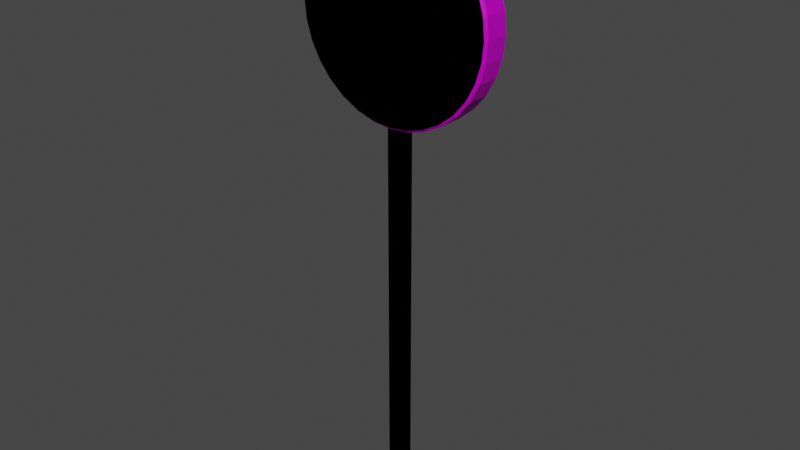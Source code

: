# Source: hand.blend  (saved by Blender 3.2.14; exported with 4.5.12 LTS)
import bpy
from mathutils import Matrix  # noqa: F401  (used for matrix-valued properties, if any)

bpy.ops.wm.read_factory_settings(use_empty=True)
scene = bpy.context.scene
scene.name = 'Scene'

# ---- collections
col_gu = bpy.data.collections.new('gu'); scene.collection.children.link(col_gu)
col_choki = bpy.data.collections.new('choki'); scene.collection.children.link(col_choki)
col_pa = bpy.data.collections.new('pa'); scene.collection.children.link(col_pa)
col_none = bpy.data.collections.new('none'); scene.collection.children.link(col_none)

# ---- images (referenced by path relative to the original .blend; pixels are not part of the script)
import os
ASSET_DIR = os.environ.get("B2B_ASSET_DIR", "")  # directory of the original .blend (textures are referenced by path, not embedded)
HERE = os.path.dirname(os.path.abspath(__file__))  # packed textures are extracted next to this script under _unpacked/

def load_image(name, relpath, width, height, colorspace="sRGB"):
    """Load a texture the original file referenced (path relative to the .blend, or extracted next to this script)."""
    p = next((c for c in (os.path.join(HERE, relpath), os.path.join(ASSET_DIR, relpath)) if relpath and os.path.exists(c)), "")
    if p:
        img = bpy.data.images.load(p, check_existing=True)
        img.name = name
    else:  # same state as the original file: an image datablock whose file is absent (Cycles renders it pink)
        img = bpy.data.images.new(name, width, height)
        img.source = "FILE"
        img.filepath = "//" + (relpath or name)
    img.colorspace_settings.name = colorspace
    return img
img_janken_png = load_image('janken.png', 'textures/janken.png', 1024, 1024, 'sRGB')
img_janken_png_001 = load_image('janken.png.001', 'textures/janken.png', 1024, 1024, 'sRGB')
img_janken_png_002 = load_image('janken.png.002', 'textures/janken.png', 1024, 1024, 'sRGB')
img_janken_png_003 = load_image('janken.png.003', 'textures/janken.png', 1024, 1024, 'sRGB')

# ---- materials (node trees are filled in below, after node groups)
mat_material = bpy.data.materials.new('Material')
mat_material.alpha_threshold = 0.0
mat_material.use_transparent_shadow = False
mat_material.line_color = (0.0, 0.0, 0.0, 1.0)
mat_x = bpy.data.materials.new('マテリアル')
mat_x.use_transparent_shadow = False
mat_001 = bpy.data.materials.new('マテリアル.001')
mat_001.use_transparent_shadow = False
mat_material_001 = bpy.data.materials.new('Material.001')
mat_material_001.alpha_threshold = 0.0
mat_material_001.use_transparent_shadow = False
mat_material_001.line_color = (0.0, 0.0, 0.0, 1.0)
mat_002 = bpy.data.materials.new('マテリアル.002')
mat_002.use_transparent_shadow = False
mat_material_002 = bpy.data.materials.new('Material.002')
mat_material_002.alpha_threshold = 0.0
mat_material_002.use_transparent_shadow = False
mat_material_002.line_color = (0.0, 0.0, 0.0, 1.0)
mat_003 = bpy.data.materials.new('マテリアル.003')
mat_003.use_transparent_shadow = False
mat_material_003 = bpy.data.materials.new('Material.003')
mat_material_003.alpha_threshold = 0.0
mat_material_003.use_transparent_shadow = False
mat_material_003.line_color = (0.0, 0.0, 0.0, 1.0)

# ---- material node trees
mat_material.use_nodes = True; mat_material.node_tree.nodes.clear()
_N = mat_material.node_tree.nodes; _L = mat_material.node_tree.links
n0 = _N.new('ShaderNodeOutputMaterial'); n0.name = 'Material Output'; n0.location = (300, 300)
n1 = _N.new('ShaderNodeBsdfPrincipled'); n1.name = 'Principled BSDF'; n1.location = (10, 300)
n1.distribution = 'GGX'
n1.subsurface_method = 'RANDOM_WALK_SKIN'
n1.inputs[0].default_value = (0.0648, 0.03434, 0.03434, 1.0)
n1.inputs[2].default_value = 0.4
n1.inputs[3].default_value = 1.45
n1.inputs[27].default_value = (0.0, 0.0, 0.0, 1.0)
n1.inputs[28].default_value = 1.0
_L.new(n1.outputs[0], n0.inputs[0])
n0.is_active_output = True
mat_x.use_nodes = True; mat_x.node_tree.nodes.clear()
_N = mat_x.node_tree.nodes; _L = mat_x.node_tree.links
n0 = _N.new('ShaderNodeBsdfPrincipled'); n0.name = 'Principled BSDF'; n0.location = (10, 300)
n0.distribution = 'GGX'
n0.subsurface_method = 'RANDOM_WALK_SKIN'
n0.inputs[3].default_value = 1.45
n0.inputs[27].default_value = (0.0, 0.0, 0.0, 1.0)
n0.inputs[28].default_value = 1.0
n1 = _N.new('ShaderNodeOutputMaterial'); n1.name = 'Material Output'; n1.location = (300, 300)
n2 = _N.new('ShaderNodeTexImage'); n2.name = '画像テクスチャ'; n2.location = (-280, 280)
n2.image = img_janken_png
_L.new(n0.outputs[0], n1.inputs[0])
_L.new(n2.outputs[0], n0.inputs[0])
n1.is_active_output = True
mat_001.use_nodes = True; mat_001.node_tree.nodes.clear()
_N = mat_001.node_tree.nodes; _L = mat_001.node_tree.links
n0 = _N.new('ShaderNodeBsdfPrincipled'); n0.name = 'Principled BSDF'; n0.location = (10, 300)
n0.distribution = 'GGX'
n0.subsurface_method = 'RANDOM_WALK_SKIN'
n0.inputs[3].default_value = 1.45
n0.inputs[27].default_value = (0.0, 0.0, 0.0, 1.0)
n0.inputs[28].default_value = 1.0
n1 = _N.new('ShaderNodeOutputMaterial'); n1.name = 'Material Output'; n1.location = (300, 300)
n2 = _N.new('ShaderNodeTexImage'); n2.name = '画像テクスチャ'; n2.location = (-280, 280)
n2.image = img_janken_png_001
_L.new(n0.outputs[0], n1.inputs[0])
_L.new(n2.outputs[0], n0.inputs[0])
n1.is_active_output = True
mat_material_001.use_nodes = True; mat_material_001.node_tree.nodes.clear()
_N = mat_material_001.node_tree.nodes; _L = mat_material_001.node_tree.links
n0 = _N.new('ShaderNodeOutputMaterial'); n0.name = 'Material Output'; n0.location = (300, 300)
n1 = _N.new('ShaderNodeBsdfPrincipled'); n1.name = 'Principled BSDF'; n1.location = (10, 300)
n1.distribution = 'GGX'
n1.subsurface_method = 'RANDOM_WALK_SKIN'
n1.inputs[0].default_value = (0.0648, 0.03434, 0.03434, 1.0)
n1.inputs[2].default_value = 0.4
n1.inputs[3].default_value = 1.45
n1.inputs[27].default_value = (0.0, 0.0, 0.0, 1.0)
n1.inputs[28].default_value = 1.0
_L.new(n1.outputs[0], n0.inputs[0])
n0.is_active_output = True
mat_002.use_nodes = True; mat_002.node_tree.nodes.clear()
_N = mat_002.node_tree.nodes; _L = mat_002.node_tree.links
n0 = _N.new('ShaderNodeBsdfPrincipled'); n0.name = 'Principled BSDF'; n0.location = (10, 300)
n0.distribution = 'GGX'
n0.subsurface_method = 'RANDOM_WALK_SKIN'
n0.inputs[3].default_value = 1.45
n0.inputs[27].default_value = (0.0, 0.0, 0.0, 1.0)
n0.inputs[28].default_value = 1.0
n1 = _N.new('ShaderNodeOutputMaterial'); n1.name = 'Material Output'; n1.location = (300, 300)
n2 = _N.new('ShaderNodeTexImage'); n2.name = '画像テクスチャ'; n2.location = (-280, 280)
n2.image = img_janken_png_002
_L.new(n0.outputs[0], n1.inputs[0])
_L.new(n2.outputs[0], n0.inputs[0])
n1.is_active_output = True
mat_material_002.use_nodes = True; mat_material_002.node_tree.nodes.clear()
_N = mat_material_002.node_tree.nodes; _L = mat_material_002.node_tree.links
n0 = _N.new('ShaderNodeOutputMaterial'); n0.name = 'Material Output'; n0.location = (300, 300)
n1 = _N.new('ShaderNodeBsdfPrincipled'); n1.name = 'Principled BSDF'; n1.location = (10, 300)
n1.distribution = 'GGX'
n1.subsurface_method = 'RANDOM_WALK_SKIN'
n1.inputs[0].default_value = (0.0648, 0.03434, 0.03434, 1.0)
n1.inputs[2].default_value = 0.4
n1.inputs[3].default_value = 1.45
n1.inputs[27].default_value = (0.0, 0.0, 0.0, 1.0)
n1.inputs[28].default_value = 1.0
_L.new(n1.outputs[0], n0.inputs[0])
n0.is_active_output = True
mat_003.use_nodes = True; mat_003.node_tree.nodes.clear()
_N = mat_003.node_tree.nodes; _L = mat_003.node_tree.links
n0 = _N.new('ShaderNodeBsdfPrincipled'); n0.name = 'Principled BSDF'; n0.location = (10, 300)
n0.distribution = 'GGX'
n0.subsurface_method = 'RANDOM_WALK_SKIN'
n0.inputs[3].default_value = 1.45
n0.inputs[27].default_value = (0.0, 0.0, 0.0, 1.0)
n0.inputs[28].default_value = 1.0
n1 = _N.new('ShaderNodeOutputMaterial'); n1.name = 'Material Output'; n1.location = (300, 300)
n2 = _N.new('ShaderNodeTexImage'); n2.name = '画像テクスチャ'; n2.location = (-280, 280)
n2.image = img_janken_png_003
_L.new(n0.outputs[0], n1.inputs[0])
_L.new(n2.outputs[0], n0.inputs[0])
n1.is_active_output = True
mat_material_003.use_nodes = True; mat_material_003.node_tree.nodes.clear()
_N = mat_material_003.node_tree.nodes; _L = mat_material_003.node_tree.links
n0 = _N.new('ShaderNodeOutputMaterial'); n0.name = 'Material Output'; n0.location = (300, 300)
n1 = _N.new('ShaderNodeBsdfPrincipled'); n1.name = 'Principled BSDF'; n1.location = (10, 300)
n1.distribution = 'GGX'
n1.subsurface_method = 'RANDOM_WALK_SKIN'
n1.inputs[0].default_value = (0.0648, 0.03434, 0.03434, 1.0)
n1.inputs[2].default_value = 0.4
n1.inputs[3].default_value = 1.45
n1.inputs[27].default_value = (0.0, 0.0, 0.0, 1.0)
n1.inputs[28].default_value = 1.0
_L.new(n1.outputs[0], n0.inputs[0])
n0.is_active_output = True

# ---- world
world_world = bpy.data.worlds.new('World'); scene.world = world_world
world_world.use_nodes = True; world_world.node_tree.nodes.clear()
_N = world_world.node_tree.nodes; _L = world_world.node_tree.links
n0 = _N.new('ShaderNodeOutputWorld'); n0.name = 'World Output'; n0.location = (300, 300)
n1 = _N.new('ShaderNodeBackground'); n1.name = 'Background'; n1.location = (10, 300)
n1.inputs[0].default_value = (0.05088, 0.05088, 0.05088, 1.0)
_L.new(n1.outputs[0], n0.inputs[0])
n0.is_active_output = True
world_world.color = (0.05088, 0.05088, 0.05088)
world_world.use_sun_shadow = False
world_world.sun_shadow_jitter_overblur = 0.0

# ---- meshes
me_cube = bpy.data.meshes.new('Cube')
me_cube.from_pydata([(1.0, 1.0, 1.0), (1.0, 1.0, -1.0), (1.0, -1.0, 1.0), (1.0, -1.0, -1.0), (-1.0, 1.0, 1.0), (-1.0, 1.0, -1.0), (-1.0, -1.0, 1.0), (-1.0, -1.0, -1.0)], [], [(0, 4, 6, 2), (3, 2, 6, 7), (7, 6, 4, 5), (5, 1, 3, 7), (1, 0, 2, 3), (5, 4, 0, 1)])
_uv = me_cube.uv_layers.new(name='UVMap')
_uv.uv.foreach_set('vector', [0.625, 0.5, 0.875, 0.5, 0.875, 0.75, 0.625, 0.75, 0.375, 0.75, 0.625, 0.75, 0.625, 1.0, 0.375, 1.0, 0.375, 0.0, 0.625, 0.0, 0.625, 0.25, 0.375, 0.25, 0.125, 0.5, 0.375, 0.5, 0.375, 0.75, 0.125, 0.75, 0.375, 0.5, 0.625, 0.5, 0.625, 0.75, 0.375, 0.75, 0.375, 0.25, 0.625, 0.25, 0.625, 0.5, 0.375, 0.5])
me_cube.materials.append(mat_material)
me_cube.use_mirror_vertex_groups = False
me_cube.update()
me_x = bpy.data.meshes.new('円柱')
me_x.from_pydata([(-3.189e-08, 0.3229, 3.206), (-1.422e-09, 0.2674, 3.261), (-3.138e-08, -0.3229, 3.206), (-1.422e-09, -0.2674, 3.261), (0.4272, 0.3229, 3.164), (0.4381, 0.2674, 3.218), (0.4272, -0.3229, 3.164), (0.4381, -0.2674, 3.218), (0.838, 0.3229, 3.039), (0.8593, 0.2674, 3.09), (0.838, -0.3229, 3.039), (0.8593, -0.2674, 3.09), (1.217, 0.3229, 2.837), (1.248, 0.2674, 2.883), (1.217, -0.3229, 2.837), (1.248, -0.2674, 2.883), (1.548, 0.3229, 2.564), (1.588, 0.2674, 2.604), (1.548, -0.3229, 2.564), (1.588, -0.2674, 2.604), (1.821, 0.3229, 2.232), (1.867, 0.2674, 2.263), (1.821, -0.3229, 2.232), (1.867, -0.2674, 2.263), (2.023, 0.3229, 1.854), (2.075, 0.2674, 1.875), (2.023, -0.3229, 1.854), (2.075, -0.2674, 1.875), (2.148, 0.3229, 1.443), (2.202, 0.2674, 1.454), (2.148, -0.3229, 1.443), (2.202, -0.2674, 1.454), (2.19, 0.3229, 1.016), (2.246, 0.2674, 1.016), (2.19, -0.3229, 1.016), (2.246, -0.2674, 1.016), (2.148, 0.3229, 0.5887), (2.202, 0.2674, 0.5778), (2.148, -0.3229, 0.5887), (2.202, -0.2674, 0.5778), (2.023, 0.3229, 0.1779), (2.075, 0.2674, 0.1566), (2.023, -0.3229, 0.1779), (2.075, -0.2674, 0.1566), (1.821, 0.3229, -0.2007), (1.867, 0.2674, -0.2316), (1.821, -0.3229, -0.2007), (1.867, -0.2674, -0.2316), (1.548, 0.3229, -0.5325), (1.588, 0.2674, -0.5719), (1.548, -0.3229, -0.5325), (1.588, -0.2674, -0.5719), (1.217, 0.3229, -0.8048), (1.248, 0.2674, -0.8512), (1.217, -0.3229, -0.8048), (1.248, -0.2674, -0.8512), (0.838, 0.3229, -1.007), (0.8593, 0.2674, -1.059), (0.838, -0.3229, -1.007), (0.8593, -0.2674, -1.059), (0.4272, 0.3229, -1.132), (0.4381, 0.2674, -1.186), (0.4272, -0.3229, -1.132), (0.4381, -0.2674, -1.186), (1.453e-07, 0.3229, -1.174), (-1.977e-07, 0.2674, -1.23), (1.447e-07, -0.3229, -1.174), (-1.977e-07, -0.2674, -1.23), (-0.4272, 0.3229, -1.132), (-0.4381, 0.2674, -1.186), (-0.4272, -0.3229, -1.132), (-0.4381, -0.2674, -1.186), (-0.838, 0.3229, -1.007), (-0.8593, 0.2674, -1.059), (-0.838, -0.3229, -1.007), (-0.8593, -0.2674, -1.059), (-1.217, 0.3229, -0.8048), (-1.248, 0.2674, -0.8512), (-1.217, -0.3229, -0.8048), (-1.248, -0.2674, -0.8512), (-1.548, 0.3229, -0.5325), (-1.588, 0.2674, -0.5719), (-1.548, -0.3229, -0.5325), (-1.588, -0.2674, -0.5719), (-1.821, 0.3229, -0.2007), (-1.867, 0.2674, -0.2316), (-1.821, -0.3229, -0.2007), (-1.867, -0.2674, -0.2316), (-2.023, 0.3229, 0.1779), (-2.075, 0.2674, 0.1566), (-2.023, -0.3229, 0.1779), (-2.075, -0.2674, 0.1566), (-2.148, 0.3229, 0.5887), (-2.202, 0.2674, 0.5778), (-2.148, -0.3229, 0.5887), (-2.202, -0.2674, 0.5778), (-2.19, 0.3229, 1.016), (-2.246, 0.2674, 1.016), (-2.19, -0.3229, 1.016), (-2.246, -0.2674, 1.016), (-2.148, 0.3229, 1.443), (-2.202, 0.2674, 1.454), (-2.148, -0.3229, 1.443), (-2.202, -0.2674, 1.454), (-2.023, 0.3229, 1.854), (-2.075, 0.2674, 1.875), (-2.023, -0.3229, 1.854), (-2.075, -0.2674, 1.875), (-1.821, 0.3229, 2.232), (-1.867, 0.2674, 2.263), (-1.821, -0.3229, 2.232), (-1.867, -0.2674, 2.263), (-1.548, 0.3229, 2.564), (-1.588, 0.2674, 2.604), (-1.548, -0.3229, 2.564), (-1.588, -0.2674, 2.604), (-1.217, 0.3229, 2.837), (-1.248, 0.2674, 2.883), (-1.217, -0.3229, 2.837), (-1.248, -0.2674, 2.883), (-0.838, 0.3229, 3.039), (-0.8593, 0.2674, 3.09), (-0.838, -0.3229, 3.039), (-0.8593, -0.2674, 3.09), (-0.4272, 0.3229, 3.164), (-0.4381, 0.2674, 3.218), (-0.4272, -0.3229, 3.164), (-0.4381, -0.2674, 3.218)], [], [(125, 127, 3, 1), (9, 11, 15, 13), (13, 15, 19, 17), (17, 19, 23, 21), (21, 23, 27, 25), (25, 27, 31, 29), (29, 31, 35, 33), (33, 35, 39, 37), (37, 39, 43, 41), (41, 43, 47, 45), (45, 47, 51, 49), (49, 51, 55, 53), (53, 55, 59, 57), (57, 59, 63, 61), (61, 63, 67, 65), (65, 67, 71, 69), (69, 71, 75, 73), (73, 75, 79, 77), (77, 79, 83, 81), (81, 83, 87, 85), (85, 87, 91, 89), (89, 91, 95, 93), (93, 95, 99, 97), (97, 99, 103, 101), (101, 103, 107, 105), (105, 107, 111, 109), (109, 111, 115, 113), (113, 115, 119, 117), (117, 119, 123, 121), (121, 123, 127, 125), (5, 7, 11, 9), (6, 2, 126, 122, 118, 114, 110, 106, 102, 98, 94, 90, 86, 82, 78, 74, 70, 66, 62, 58, 54, 50, 46, 42, 38, 34, 30, 26, 22, 18, 14, 10), (1, 3, 7, 5), (1, 5, 4, 0), (7, 3, 2, 6), (5, 9, 8, 4), (11, 7, 6, 10), (9, 13, 12, 8), (15, 11, 10, 14), (13, 17, 16, 12), (19, 15, 14, 18), (17, 21, 20, 16), (23, 19, 18, 22), (21, 25, 24, 20), (27, 23, 22, 26), (25, 29, 28, 24), (31, 27, 26, 30), (29, 33, 32, 28), (35, 31, 30, 34), (33, 37, 36, 32), (39, 35, 34, 38), (37, 41, 40, 36), (43, 39, 38, 42), (41, 45, 44, 40), (47, 43, 42, 46), (45, 49, 48, 44), (51, 47, 46, 50), (49, 53, 52, 48), (55, 51, 50, 54), (53, 57, 56, 52), (59, 55, 54, 58), (57, 61, 60, 56), (63, 59, 58, 62), (61, 65, 64, 60), (67, 63, 62, 66), (65, 69, 68, 64), (71, 67, 66, 70), (69, 73, 72, 68), (75, 71, 70, 74), (73, 77, 76, 72), (79, 75, 74, 78), (77, 81, 80, 76), (83, 79, 78, 82), (81, 85, 84, 80), (87, 83, 82, 86), (85, 89, 88, 84), (91, 87, 86, 90), (89, 93, 92, 88), (95, 91, 90, 94), (93, 97, 96, 92), (99, 95, 94, 98), (97, 101, 100, 96), (103, 99, 98, 102), (101, 105, 104, 100), (107, 103, 102, 106), (105, 109, 108, 104), (111, 107, 106, 110), (109, 113, 112, 108), (115, 111, 110, 114), (113, 117, 116, 112), (119, 115, 114, 118), (117, 121, 120, 116), (123, 119, 118, 122), (121, 125, 124, 120), (127, 123, 122, 126), (125, 1, 0, 124), (3, 127, 126, 2), (0, 4, 8, 12, 16, 20, 24, 28, 32, 36, 40, 44, 48, 52, 56, 60, 64, 68, 72, 76, 80, 84, 88, 92, 96, 100, 104, 108, 112, 116, 120, 124)])
_uv = me_x.uv_layers.new(name='UVマップ')
_uv.uv.foreach_set('vector', [0.5138, 0.5124, 0.5138, 0.5801, 0.5087, 0.5801, 0.5087, 0.5124, 0.6621, 0.5124, 0.6621, 0.5801, 0.657, 0.5801, 0.657, 0.5124, 0.657, 0.5124, 0.657, 0.5801, 0.6518, 0.5801, 0.6518, 0.5124, 0.6518, 0.5124, 0.6518, 0.5801, 0.6467, 0.5801, 0.6467, 0.5124, 0.6467, 0.5124, 0.6467, 0.5801, 0.6416, 0.5801, 0.6416, 0.5124, 0.6416, 0.5124, 0.6416, 0.5801, 0.6365, 0.5801, 0.6365, 0.5124, 0.6365, 0.5124, 0.6365, 0.5801, 0.6314, 0.5801, 0.6314, 0.5124, 0.6314, 0.5124, 0.6314, 0.5801, 0.6263, 0.5801, 0.6263, 0.5124, 0.6263, 0.5124, 0.6263, 0.5801, 0.6212, 0.5801, 0.6212, 0.5124, 0.6212, 0.5124, 0.6212, 0.5801, 0.6161, 0.5801, 0.6161, 0.5124, 0.6161, 0.5124, 0.6161, 0.5801, 0.6109, 0.5801, 0.6109, 0.5124, 0.6109, 0.5124, 0.6109, 0.5801, 0.6058, 0.5801, 0.6058, 0.5124, 0.6058, 0.5124, 0.6058, 0.5801, 0.6007, 0.5801, 0.6007, 0.5124, 0.6007, 0.5124, 0.6007, 0.5801, 0.5956, 0.5801, 0.5956, 0.5124, 0.5956, 0.5124, 0.5956, 0.5801, 0.5905, 0.5801, 0.5905, 0.5124, 0.5905, 0.5124, 0.5905, 0.5801, 0.5854, 0.5801, 0.5854, 0.5124, 0.5854, 0.5124, 0.5854, 0.5801, 0.5803, 0.5801, 0.5803, 0.5124, 0.5803, 0.5124, 0.5803, 0.5801, 0.5752, 0.5801, 0.5752, 0.5124, 0.5752, 0.5124, 0.5752, 0.5801, 0.5701, 0.5801, 0.5701, 0.5124, 0.5701, 0.5124, 0.5701, 0.5801, 0.5649, 0.5801, 0.5649, 0.5124, 0.5649, 0.5124, 0.5649, 0.5801, 0.5598, 0.5801, 0.5598, 0.5124, 0.5598, 0.5124, 0.5598, 0.5801, 0.5547, 0.5801, 0.5547, 0.5124, 0.5547, 0.5124, 0.5547, 0.5801, 0.5496, 0.5801, 0.5496, 0.5124, 0.5496, 0.5124, 0.5496, 0.5801, 0.5445, 0.5801, 0.5445, 0.5124, 0.5445, 0.5124, 0.5445, 0.5801, 0.5394, 0.5801, 0.5394, 0.5124, 0.5394, 0.5124, 0.5394, 0.5801, 0.5343, 0.5801, 0.5343, 0.5124, 0.5343, 0.5124, 0.5343, 0.5801, 0.5292, 0.5801, 0.5292, 0.5124, 0.5292, 0.5124, 0.5292, 0.5801, 0.5241, 0.5801, 0.5241, 0.5124, 0.5241, 0.5124, 0.5241, 0.5801, 0.5189, 0.5801, 0.5189, 0.5124, 0.5189, 0.5124, 0.5189, 0.5801, 0.5138, 0.5801, 0.5138, 0.5124, 0.6672, 0.5124, 0.6672, 0.5801, 0.6621, 0.5801, 0.6621, 0.5124, 0.7686, 0.9355, 0.7361, 0.9387, 0.7035, 0.9355, 0.6723, 0.926, 0.6435, 0.9106, 0.6182, 0.8899, 0.5975, 0.8646, 0.5821, 0.8358, 0.5726, 0.8045, 0.5694, 0.772, 0.5726, 0.7395, 0.5821, 0.7083, 0.5975, 0.6795, 0.6182, 0.6542, 0.6435, 0.6335, 0.6723, 0.6181, 0.7035, 0.6086, 0.7361, 0.6054, 0.7686, 0.6086, 0.7998, 0.6181, 0.8286, 0.6335, 0.8539, 0.6542, 0.8746, 0.6795, 0.89, 0.7083, 0.8995, 0.7395, 0.9027, 0.772, 0.8995, 0.8045, 0.89, 0.8358, 0.8746, 0.8646, 0.8539, 0.8899, 0.8286, 0.9106, 0.7998, 0.926, 0.6723, 0.5124, 0.6723, 0.5801, 0.6672, 0.5801, 0.6672, 0.5124, 0.6723, 0.5124, 0.6672, 0.5124, 0.6672, 0.5053, 0.6722, 0.5053, 0.6672, 0.5801, 0.6723, 0.5801, 0.6722, 0.5871, 0.6672, 0.5871, 0.6672, 0.5124, 0.6621, 0.5124, 0.6621, 0.5053, 0.6671, 0.5053, 0.6621, 0.5801, 0.6672, 0.5801, 0.6671, 0.5871, 0.6621, 0.5871, 0.6621, 0.5124, 0.657, 0.5124, 0.657, 0.5053, 0.662, 0.5053, 0.657, 0.5801, 0.6621, 0.5801, 0.662, 0.5871, 0.657, 0.5871, 0.657, 0.5124, 0.6518, 0.5124, 0.6519, 0.5053, 0.6569, 0.5053, 0.6518, 0.5801, 0.657, 0.5801, 0.6569, 0.5871, 0.6519, 0.5871, 0.6518, 0.5124, 0.6467, 0.5124, 0.6468, 0.5053, 0.6518, 0.5053, 0.6467, 0.5801, 0.6518, 0.5801, 0.6518, 0.5871, 0.6468, 0.5871, 0.6467, 0.5124, 0.6416, 0.5124, 0.6417, 0.5053, 0.6467, 0.5053, 0.6416, 0.5801, 0.6467, 0.5801, 0.6467, 0.5871, 0.6417, 0.5871, 0.6416, 0.5124, 0.6365, 0.5124, 0.6366, 0.5053, 0.6416, 0.5053, 0.6365, 0.5801, 0.6416, 0.5801, 0.6416, 0.5871, 0.6366, 0.5871, 0.6365, 0.5124, 0.6314, 0.5124, 0.6315, 0.5053, 0.6364, 0.5053, 0.6314, 0.5801, 0.6365, 0.5801, 0.6364, 0.5871, 0.6315, 0.5871, 0.6314, 0.5124, 0.6263, 0.5124, 0.6263, 0.5053, 0.6313, 0.5053, 0.6263, 0.5801, 0.6314, 0.5801, 0.6313, 0.5871, 0.6263, 0.5871, 0.6263, 0.5124, 0.6212, 0.5124, 0.6212, 0.5053, 0.6262, 0.5053, 0.6212, 0.5801, 0.6263, 0.5801, 0.6262, 0.5871, 0.6212, 0.5871, 0.6212, 0.5124, 0.6161, 0.5124, 0.6161, 0.5053, 0.6211, 0.5053, 0.6161, 0.5801, 0.6212, 0.5801, 0.6211, 0.5871, 0.6161, 0.5871, 0.6161, 0.5124, 0.6109, 0.5124, 0.611, 0.5053, 0.616, 0.5053, 0.6109, 0.5801, 0.6161, 0.5801, 0.616, 0.5871, 0.611, 0.5871, 0.6109, 0.5124, 0.6058, 0.5124, 0.6059, 0.5053, 0.6109, 0.5053, 0.6058, 0.5801, 0.6109, 0.5801, 0.6109, 0.5871, 0.6059, 0.5871, 0.6058, 0.5124, 0.6007, 0.5124, 0.6008, 0.5053, 0.6058, 0.5053, 0.6007, 0.5801, 0.6058, 0.5801, 0.6058, 0.5871, 0.6008, 0.5871, 0.6007, 0.5124, 0.5956, 0.5124, 0.5957, 0.5053, 0.6007, 0.5053, 0.5956, 0.5801, 0.6007, 0.5801, 0.6007, 0.5871, 0.5957, 0.5871, 0.5956, 0.5124, 0.5905, 0.5124, 0.5906, 0.5053, 0.5956, 0.5053, 0.5905, 0.5801, 0.5956, 0.5801, 0.5956, 0.5871, 0.5906, 0.5871, 0.5905, 0.5124, 0.5854, 0.5124, 0.5855, 0.5053, 0.5904, 0.5053, 0.5854, 0.5801, 0.5905, 0.5801, 0.5904, 0.5871, 0.5855, 0.5871, 0.5854, 0.5124, 0.5803, 0.5124, 0.5803, 0.5053, 0.5853, 0.5053, 0.5803, 0.5801, 0.5854, 0.5801, 0.5853, 0.5871, 0.5803, 0.5871, 0.5803, 0.5124, 0.5752, 0.5124, 0.5752, 0.5053, 0.5802, 0.5053, 0.5752, 0.5801, 0.5803, 0.5801, 0.5802, 0.5871, 0.5752, 0.5871, 0.5752, 0.5124, 0.5701, 0.5124, 0.5701, 0.5053, 0.5751, 0.5053, 0.5701, 0.5801, 0.5752, 0.5801, 0.5751, 0.5871, 0.5701, 0.5871, 0.5701, 0.5124, 0.5649, 0.5124, 0.565, 0.5053, 0.57, 0.5053, 0.5649, 0.5801, 0.5701, 0.5801, 0.57, 0.5871, 0.565, 0.5871, 0.5649, 0.5124, 0.5598, 0.5124, 0.5599, 0.5053, 0.5649, 0.5053, 0.5598, 0.5801, 0.5649, 0.5801, 0.5649, 0.5871, 0.5599, 0.5871, 0.5598, 0.5124, 0.5547, 0.5124, 0.5548, 0.5053, 0.5598, 0.5053, 0.5547, 0.5801, 0.5598, 0.5801, 0.5598, 0.5871, 0.5548, 0.5871, 0.5547, 0.5124, 0.5496, 0.5124, 0.5497, 0.5053, 0.5547, 0.5053, 0.5496, 0.5801, 0.5547, 0.5801, 0.5547, 0.5871, 0.5497, 0.5871, 0.5496, 0.5124, 0.5445, 0.5124, 0.5446, 0.5053, 0.5495, 0.5053, 0.5445, 0.5801, 0.5496, 0.5801, 0.5495, 0.5871, 0.5446, 0.5871, 0.5445, 0.5124, 0.5394, 0.5124, 0.5395, 0.5053, 0.5444, 0.5053, 0.5394, 0.5801, 0.5445, 0.5801, 0.5444, 0.5871, 0.5395, 0.5871, 0.5394, 0.5124, 0.5343, 0.5124, 0.5343, 0.5053, 0.5393, 0.5053, 0.5343, 0.5801, 0.5394, 0.5801, 0.5393, 0.5871, 0.5343, 0.5871, 0.5343, 0.5124, 0.5292, 0.5124, 0.5292, 0.5053, 0.5342, 0.5053, 0.5292, 0.5801, 0.5343, 0.5801, 0.5342, 0.5871, 0.5292, 0.5871, 0.5292, 0.5124, 0.5241, 0.5124, 0.5241, 0.5053, 0.5291, 0.5053, 0.5241, 0.5801, 0.5292, 0.5801, 0.5291, 0.5871, 0.5241, 0.5871, 0.5241, 0.5124, 0.5189, 0.5124, 0.519, 0.5053, 0.524, 0.5053, 0.5189, 0.5801, 0.5241, 0.5801, 0.524, 0.5871, 0.519, 0.5871, 0.5189, 0.5124, 0.5138, 0.5124, 0.5139, 0.5053, 0.5189, 0.5053, 0.5138, 0.5801, 0.5189, 0.5801, 0.5189, 0.5871, 0.5139, 0.5871, 0.5138, 0.5124, 0.5087, 0.5124, 0.5088, 0.5053, 0.5138, 0.5053, 0.5087, 0.5801, 0.5138, 0.5801, 0.5138, 0.5871, 0.5088, 0.5871, 0.7352, 0.9395, 0.7677, 0.9363, 0.799, 0.9268, 0.8278, 0.9114, 0.853, 0.8907, 0.8738, 0.8654, 0.8892, 0.8366, 0.8986, 0.8054, 0.9018, 0.7729, 0.8986, 0.7403, 0.8892, 0.7091, 0.8738, 0.6803, 0.853, 0.655, 0.8278, 0.6343, 0.799, 0.6189, 0.7677, 0.6094, 0.7352, 0.6062, 0.7027, 0.6094, 0.6714, 0.6189, 0.6426, 0.6343, 0.6174, 0.655, 0.5966, 0.6803, 0.5812, 0.7091, 0.5718, 0.7403, 0.5686, 0.7729, 0.5718, 0.8054, 0.5812, 0.8366, 0.5966, 0.8654, 0.6174, 0.8907, 0.6426, 0.9114, 0.6714, 0.9268, 0.7027, 0.9363])
me_x.materials.append(mat_x)
me_x.update()
me_001 = bpy.data.meshes.new('円柱.001')
me_001.from_pydata([(-3.189e-08, 0.3229, 3.206), (-1.422e-09, 0.2674, 3.261), (-3.138e-08, -0.3229, 3.206), (-1.422e-09, -0.2674, 3.261), (0.4272, 0.3229, 3.164), (0.4381, 0.2674, 3.218), (0.4272, -0.3229, 3.164), (0.4381, -0.2674, 3.218), (0.838, 0.3229, 3.039), (0.8593, 0.2674, 3.09), (0.838, -0.3229, 3.039), (0.8593, -0.2674, 3.09), (1.217, 0.3229, 2.837), (1.248, 0.2674, 2.883), (1.217, -0.3229, 2.837), (1.248, -0.2674, 2.883), (1.548, 0.3229, 2.564), (1.588, 0.2674, 2.604), (1.548, -0.3229, 2.564), (1.588, -0.2674, 2.604), (1.821, 0.3229, 2.232), (1.867, 0.2674, 2.263), (1.821, -0.3229, 2.232), (1.867, -0.2674, 2.263), (2.023, 0.3229, 1.854), (2.075, 0.2674, 1.875), (2.023, -0.3229, 1.854), (2.075, -0.2674, 1.875), (2.148, 0.3229, 1.443), (2.202, 0.2674, 1.454), (2.148, -0.3229, 1.443), (2.202, -0.2674, 1.454), (2.19, 0.3229, 1.016), (2.246, 0.2674, 1.016), (2.19, -0.3229, 1.016), (2.246, -0.2674, 1.016), (2.148, 0.3229, 0.5887), (2.202, 0.2674, 0.5778), (2.148, -0.3229, 0.5887), (2.202, -0.2674, 0.5778), (2.023, 0.3229, 0.1779), (2.075, 0.2674, 0.1566), (2.023, -0.3229, 0.1779), (2.075, -0.2674, 0.1566), (1.821, 0.3229, -0.2007), (1.867, 0.2674, -0.2316), (1.821, -0.3229, -0.2007), (1.867, -0.2674, -0.2316), (1.548, 0.3229, -0.5325), (1.588, 0.2674, -0.5719), (1.548, -0.3229, -0.5325), (1.588, -0.2674, -0.5719), (1.217, 0.3229, -0.8048), (1.248, 0.2674, -0.8512), (1.217, -0.3229, -0.8048), (1.248, -0.2674, -0.8512), (0.838, 0.3229, -1.007), (0.8593, 0.2674, -1.059), (0.838, -0.3229, -1.007), (0.8593, -0.2674, -1.059), (0.4272, 0.3229, -1.132), (0.4381, 0.2674, -1.186), (0.4272, -0.3229, -1.132), (0.4381, -0.2674, -1.186), (1.453e-07, 0.3229, -1.174), (-1.977e-07, 0.2674, -1.23), (1.447e-07, -0.3229, -1.174), (-1.977e-07, -0.2674, -1.23), (-0.4272, 0.3229, -1.132), (-0.4381, 0.2674, -1.186), (-0.4272, -0.3229, -1.132), (-0.4381, -0.2674, -1.186), (-0.838, 0.3229, -1.007), (-0.8593, 0.2674, -1.059), (-0.838, -0.3229, -1.007), (-0.8593, -0.2674, -1.059), (-1.217, 0.3229, -0.8048), (-1.248, 0.2674, -0.8512), (-1.217, -0.3229, -0.8048), (-1.248, -0.2674, -0.8512), (-1.548, 0.3229, -0.5325), (-1.588, 0.2674, -0.5719), (-1.548, -0.3229, -0.5325), (-1.588, -0.2674, -0.5719), (-1.821, 0.3229, -0.2007), (-1.867, 0.2674, -0.2316), (-1.821, -0.3229, -0.2007), (-1.867, -0.2674, -0.2316), (-2.023, 0.3229, 0.1779), (-2.075, 0.2674, 0.1566), (-2.023, -0.3229, 0.1779), (-2.075, -0.2674, 0.1566), (-2.148, 0.3229, 0.5887), (-2.202, 0.2674, 0.5778), (-2.148, -0.3229, 0.5887), (-2.202, -0.2674, 0.5778), (-2.19, 0.3229, 1.016), (-2.246, 0.2674, 1.016), (-2.19, -0.3229, 1.016), (-2.246, -0.2674, 1.016), (-2.148, 0.3229, 1.443), (-2.202, 0.2674, 1.454), (-2.148, -0.3229, 1.443), (-2.202, -0.2674, 1.454), (-2.023, 0.3229, 1.854), (-2.075, 0.2674, 1.875), (-2.023, -0.3229, 1.854), (-2.075, -0.2674, 1.875), (-1.821, 0.3229, 2.232), (-1.867, 0.2674, 2.263), (-1.821, -0.3229, 2.232), (-1.867, -0.2674, 2.263), (-1.548, 0.3229, 2.564), (-1.588, 0.2674, 2.604), (-1.548, -0.3229, 2.564), (-1.588, -0.2674, 2.604), (-1.217, 0.3229, 2.837), (-1.248, 0.2674, 2.883), (-1.217, -0.3229, 2.837), (-1.248, -0.2674, 2.883), (-0.838, 0.3229, 3.039), (-0.8593, 0.2674, 3.09), (-0.838, -0.3229, 3.039), (-0.8593, -0.2674, 3.09), (-0.4272, 0.3229, 3.164), (-0.4381, 0.2674, 3.218), (-0.4272, -0.3229, 3.164), (-0.4381, -0.2674, 3.218)], [], [(125, 127, 3, 1), (9, 11, 15, 13), (13, 15, 19, 17), (17, 19, 23, 21), (21, 23, 27, 25), (25, 27, 31, 29), (29, 31, 35, 33), (33, 35, 39, 37), (37, 39, 43, 41), (41, 43, 47, 45), (45, 47, 51, 49), (49, 51, 55, 53), (53, 55, 59, 57), (57, 59, 63, 61), (61, 63, 67, 65), (65, 67, 71, 69), (69, 71, 75, 73), (73, 75, 79, 77), (77, 79, 83, 81), (81, 83, 87, 85), (85, 87, 91, 89), (89, 91, 95, 93), (93, 95, 99, 97), (97, 99, 103, 101), (101, 103, 107, 105), (105, 107, 111, 109), (109, 111, 115, 113), (113, 115, 119, 117), (117, 119, 123, 121), (121, 123, 127, 125), (5, 7, 11, 9), (6, 2, 126, 122, 118, 114, 110, 106, 102, 98, 94, 90, 86, 82, 78, 74, 70, 66, 62, 58, 54, 50, 46, 42, 38, 34, 30, 26, 22, 18, 14, 10), (1, 3, 7, 5), (1, 5, 4, 0), (7, 3, 2, 6), (5, 9, 8, 4), (11, 7, 6, 10), (9, 13, 12, 8), (15, 11, 10, 14), (13, 17, 16, 12), (19, 15, 14, 18), (17, 21, 20, 16), (23, 19, 18, 22), (21, 25, 24, 20), (27, 23, 22, 26), (25, 29, 28, 24), (31, 27, 26, 30), (29, 33, 32, 28), (35, 31, 30, 34), (33, 37, 36, 32), (39, 35, 34, 38), (37, 41, 40, 36), (43, 39, 38, 42), (41, 45, 44, 40), (47, 43, 42, 46), (45, 49, 48, 44), (51, 47, 46, 50), (49, 53, 52, 48), (55, 51, 50, 54), (53, 57, 56, 52), (59, 55, 54, 58), (57, 61, 60, 56), (63, 59, 58, 62), (61, 65, 64, 60), (67, 63, 62, 66), (65, 69, 68, 64), (71, 67, 66, 70), (69, 73, 72, 68), (75, 71, 70, 74), (73, 77, 76, 72), (79, 75, 74, 78), (77, 81, 80, 76), (83, 79, 78, 82), (81, 85, 84, 80), (87, 83, 82, 86), (85, 89, 88, 84), (91, 87, 86, 90), (89, 93, 92, 88), (95, 91, 90, 94), (93, 97, 96, 92), (99, 95, 94, 98), (97, 101, 100, 96), (103, 99, 98, 102), (101, 105, 104, 100), (107, 103, 102, 106), (105, 109, 108, 104), (111, 107, 106, 110), (109, 113, 112, 108), (115, 111, 110, 114), (113, 117, 116, 112), (119, 115, 114, 118), (117, 121, 120, 116), (123, 119, 118, 122), (121, 125, 124, 120), (127, 123, 122, 126), (125, 1, 0, 124), (3, 127, 126, 2), (0, 4, 8, 12, 16, 20, 24, 28, 32, 36, 40, 44, 48, 52, 56, 60, 64, 68, 72, 76, 80, 84, 88, 92, 96, 100, 104, 108, 112, 116, 120, 124)])
_uv = me_001.uv_layers.new(name='UVマップ')
_uv.uv.foreach_set('vector', [0.2976, 0.3989, 0.2976, 0.4817, 0.2914, 0.4817, 0.2914, 0.3989, 0.4789, 0.3989, 0.4789, 0.4817, 0.4727, 0.4817, 0.4727, 0.3989, 0.4727, 0.3989, 0.4727, 0.4817, 0.4664, 0.4817, 0.4664, 0.3989, 0.4664, 0.3989, 0.4664, 0.4817, 0.4602, 0.4817, 0.4602, 0.3989, 0.4602, 0.3989, 0.4602, 0.4817, 0.4539, 0.4817, 0.4539, 0.3989, 0.4539, 0.3989, 0.4539, 0.4817, 0.4477, 0.4817, 0.4477, 0.3989, 0.4477, 0.3989, 0.4477, 0.4817, 0.4414, 0.4817, 0.4414, 0.3989, 0.4414, 0.3989, 0.4414, 0.4817, 0.4352, 0.4817, 0.4352, 0.3989, 0.4352, 0.3989, 0.4352, 0.4817, 0.4289, 0.4817, 0.4289, 0.3989, 0.4289, 0.3989, 0.4289, 0.4817, 0.4227, 0.4817, 0.4227, 0.3989, 0.4227, 0.3989, 0.4227, 0.4817, 0.4164, 0.4817, 0.4164, 0.3989, 0.4164, 0.3989, 0.4164, 0.4817, 0.4102, 0.4817, 0.4102, 0.3989, 0.4102, 0.3989, 0.4102, 0.4817, 0.4039, 0.4817, 0.4039, 0.3989, 0.4039, 0.3989, 0.4039, 0.4817, 0.3976, 0.4817, 0.3976, 0.3989, 0.3976, 0.3989, 0.3976, 0.4817, 0.3914, 0.4817, 0.3914, 0.3989, 0.3914, 0.3989, 0.3914, 0.4817, 0.3851, 0.4817, 0.3851, 0.3989, 0.3851, 0.3989, 0.3851, 0.4817, 0.3789, 0.4817, 0.3789, 0.3989, 0.3789, 0.3989, 0.3789, 0.4817, 0.3726, 0.4817, 0.3726, 0.3989, 0.3726, 0.3989, 0.3726, 0.4817, 0.3664, 0.4817, 0.3664, 0.3989, 0.3664, 0.3989, 0.3664, 0.4817, 0.3601, 0.4817, 0.3601, 0.3989, 0.3601, 0.3989, 0.3601, 0.4817, 0.3539, 0.4817, 0.3539, 0.3989, 0.3539, 0.3989, 0.3539, 0.4817, 0.3476, 0.4817, 0.3476, 0.3989, 0.3476, 0.3989, 0.3476, 0.4817, 0.3414, 0.4817, 0.3414, 0.3989, 0.3414, 0.3989, 0.3414, 0.4817, 0.3351, 0.4817, 0.3351, 0.3989, 0.3351, 0.3989, 0.3351, 0.4817, 0.3289, 0.4817, 0.3289, 0.3989, 0.3289, 0.3989, 0.3289, 0.4817, 0.3226, 0.4817, 0.3226, 0.3989, 0.3226, 0.3989, 0.3226, 0.4817, 0.3164, 0.4817, 0.3164, 0.3989, 0.3164, 0.3989, 0.3164, 0.4817, 0.3101, 0.4817, 0.3101, 0.3989, 0.3101, 0.3989, 0.3101, 0.4817, 0.3039, 0.4817, 0.3039, 0.3989, 0.3039, 0.3989, 0.3039, 0.4817, 0.2976, 0.4817, 0.2976, 0.3989, 0.4852, 0.3989, 0.4852, 0.4817, 0.4789, 0.4817, 0.4789, 0.3989, 0.2411, 0.3916, 0.2086, 0.3948, 0.176, 0.3916, 0.1448, 0.3821, 0.116, 0.3667, 0.09072, 0.346, 0.07, 0.3207, 0.0546, 0.2919, 0.04511, 0.2607, 0.04191, 0.2281, 0.04511, 0.1956, 0.0546, 0.1644, 0.07, 0.1356, 0.09072, 0.1103, 0.116, 0.08959, 0.1448, 0.07419, 0.176, 0.0647, 0.2086, 0.0615, 0.2411, 0.0647, 0.2723, 0.07419, 0.3011, 0.08959, 0.3264, 0.1103, 0.3471, 0.1356, 0.3625, 0.1644, 0.372, 0.1956, 0.3752, 0.2281, 0.372, 0.2607, 0.3625, 0.2919, 0.3471, 0.3207, 0.3264, 0.346, 0.3011, 0.3667, 0.2723, 0.3821, 0.4914, 0.3989, 0.4914, 0.4817, 0.4852, 0.4817, 0.4852, 0.3989, 0.4914, 0.3989, 0.4852, 0.3989, 0.4853, 0.3903, 0.4914, 0.3903, 0.4852, 0.4817, 0.4914, 0.4817, 0.4914, 0.4903, 0.4853, 0.4903, 0.4852, 0.3989, 0.4789, 0.3989, 0.479, 0.3903, 0.4851, 0.3903, 0.4789, 0.4817, 0.4852, 0.4817, 0.4851, 0.4903, 0.479, 0.4903, 0.4789, 0.3989, 0.4727, 0.3989, 0.4728, 0.3903, 0.4789, 0.3903, 0.4727, 0.4817, 0.4789, 0.4817, 0.4789, 0.4903, 0.4728, 0.4903, 0.4727, 0.3989, 0.4664, 0.3989, 0.4665, 0.3903, 0.4726, 0.3903, 0.4664, 0.4817, 0.4727, 0.4817, 0.4726, 0.4903, 0.4665, 0.4903, 0.4664, 0.3989, 0.4602, 0.3989, 0.4603, 0.3903, 0.4663, 0.3903, 0.4602, 0.4817, 0.4664, 0.4817, 0.4663, 0.4903, 0.4603, 0.4903, 0.4602, 0.3989, 0.4539, 0.3989, 0.454, 0.3903, 0.4601, 0.3903, 0.4539, 0.4817, 0.4602, 0.4817, 0.4601, 0.4903, 0.454, 0.4903, 0.4539, 0.3989, 0.4477, 0.3989, 0.4477, 0.3903, 0.4538, 0.3903, 0.4477, 0.4817, 0.4539, 0.4817, 0.4538, 0.4903, 0.4477, 0.4903, 0.4477, 0.3989, 0.4414, 0.3989, 0.4415, 0.3903, 0.4476, 0.3903, 0.4414, 0.4817, 0.4477, 0.4817, 0.4476, 0.4903, 0.4415, 0.4903, 0.4414, 0.3989, 0.4352, 0.3989, 0.4352, 0.3903, 0.4413, 0.3903, 0.4352, 0.4817, 0.4414, 0.4817, 0.4413, 0.4903, 0.4352, 0.4903, 0.4352, 0.3989, 0.4289, 0.3989, 0.429, 0.3903, 0.4351, 0.3903, 0.4289, 0.4817, 0.4352, 0.4817, 0.4351, 0.4903, 0.429, 0.4903, 0.4289, 0.3989, 0.4227, 0.3989, 0.4227, 0.3903, 0.4288, 0.3903, 0.4227, 0.4817, 0.4289, 0.4817, 0.4288, 0.4903, 0.4227, 0.4903, 0.4227, 0.3989, 0.4164, 0.3989, 0.4165, 0.3903, 0.4226, 0.3903, 0.4164, 0.4817, 0.4227, 0.4817, 0.4226, 0.4903, 0.4165, 0.4903, 0.4164, 0.3989, 0.4102, 0.3989, 0.4102, 0.3903, 0.4163, 0.3903, 0.4102, 0.4817, 0.4164, 0.4817, 0.4163, 0.4903, 0.4102, 0.4903, 0.4102, 0.3989, 0.4039, 0.3989, 0.404, 0.3903, 0.4101, 0.3903, 0.4039, 0.4817, 0.4102, 0.4817, 0.4101, 0.4903, 0.404, 0.4903, 0.4039, 0.3989, 0.3976, 0.3989, 0.3977, 0.3903, 0.4038, 0.3903, 0.3976, 0.4817, 0.4039, 0.4817, 0.4038, 0.4903, 0.3977, 0.4903, 0.3976, 0.3989, 0.3914, 0.3989, 0.3915, 0.3903, 0.3976, 0.3903, 0.3914, 0.4817, 0.3976, 0.4817, 0.3976, 0.4903, 0.3915, 0.4903, 0.3914, 0.3989, 0.3851, 0.3989, 0.3852, 0.3903, 0.3913, 0.3903, 0.3851, 0.4817, 0.3914, 0.4817, 0.3913, 0.4903, 0.3852, 0.4903, 0.3851, 0.3989, 0.3789, 0.3989, 0.379, 0.3903, 0.3851, 0.3903, 0.3789, 0.4817, 0.3851, 0.4817, 0.3851, 0.4903, 0.379, 0.4903, 0.3789, 0.3989, 0.3726, 0.3989, 0.3727, 0.3903, 0.3788, 0.3903, 0.3726, 0.4817, 0.3789, 0.4817, 0.3788, 0.4903, 0.3727, 0.4903, 0.3726, 0.3989, 0.3664, 0.3989, 0.3665, 0.3903, 0.3726, 0.3903, 0.3664, 0.4817, 0.3726, 0.4817, 0.3726, 0.4903, 0.3665, 0.4903, 0.3664, 0.3989, 0.3601, 0.3989, 0.3602, 0.3903, 0.3663, 0.3903, 0.3601, 0.4817, 0.3664, 0.4817, 0.3663, 0.4903, 0.3602, 0.4903, 0.3601, 0.3989, 0.3539, 0.3989, 0.354, 0.3903, 0.3601, 0.3903, 0.3539, 0.4817, 0.3601, 0.4817, 0.3601, 0.4903, 0.354, 0.4903, 0.3539, 0.3989, 0.3476, 0.3989, 0.3477, 0.3903, 0.3538, 0.3903, 0.3476, 0.4817, 0.3539, 0.4817, 0.3538, 0.4903, 0.3477, 0.4903, 0.3476, 0.3989, 0.3414, 0.3989, 0.3415, 0.3903, 0.3476, 0.3903, 0.3414, 0.4817, 0.3476, 0.4817, 0.3476, 0.4903, 0.3415, 0.4903, 0.3414, 0.3989, 0.3351, 0.3989, 0.3352, 0.3903, 0.3413, 0.3903, 0.3351, 0.4817, 0.3414, 0.4817, 0.3413, 0.4903, 0.3352, 0.4903, 0.3351, 0.3989, 0.3289, 0.3989, 0.329, 0.3903, 0.335, 0.3903, 0.3289, 0.4817, 0.3351, 0.4817, 0.335, 0.4903, 0.329, 0.4903, 0.3289, 0.3989, 0.3226, 0.3989, 0.3227, 0.3903, 0.3288, 0.3903, 0.3226, 0.4817, 0.3289, 0.4817, 0.3288, 0.4903, 0.3227, 0.4903, 0.3226, 0.3989, 0.3164, 0.3989, 0.3164, 0.3903, 0.3225, 0.3903, 0.3164, 0.4817, 0.3226, 0.4817, 0.3225, 0.4903, 0.3164, 0.4903, 0.3164, 0.3989, 0.3101, 0.3989, 0.3102, 0.3903, 0.3163, 0.3903, 0.3101, 0.4817, 0.3164, 0.4817, 0.3163, 0.4903, 0.3102, 0.4903, 0.3101, 0.3989, 0.3039, 0.3989, 0.3039, 0.3903, 0.31, 0.3903, 0.3039, 0.4817, 0.3101, 0.4817, 0.31, 0.4903, 0.3039, 0.4903, 0.3039, 0.3989, 0.2976, 0.3989, 0.2977, 0.3903, 0.3038, 0.3903, 0.2976, 0.4817, 0.3039, 0.4817, 0.3038, 0.4903, 0.2977, 0.4903, 0.2976, 0.3989, 0.2914, 0.3989, 0.2914, 0.3903, 0.2975, 0.3903, 0.2914, 0.4817, 0.2976, 0.4817, 0.2975, 0.4903, 0.2914, 0.4903, 0.2077, 0.3956, 0.2402, 0.3924, 0.2715, 0.3829, 0.3003, 0.3675, 0.3255, 0.3468, 0.3463, 0.3215, 0.3617, 0.2927, 0.3711, 0.2615, 0.3743, 0.229, 0.3711, 0.1965, 0.3617, 0.1652, 0.3463, 0.1364, 0.3255, 0.1111, 0.3003, 0.09041, 0.2715, 0.07501, 0.2402, 0.06552, 0.2077, 0.06232, 0.1752, 0.06552, 0.1439, 0.07501, 0.1151, 0.09041, 0.08987, 0.1111, 0.06915, 0.1364, 0.05375, 0.1652, 0.04427, 0.1965, 0.04106, 0.229, 0.04427, 0.2615, 0.05375, 0.2927, 0.06915, 0.3215, 0.08987, 0.3468, 0.1151, 0.3675, 0.1439, 0.3829, 0.1752, 0.3924])
me_001.materials.append(mat_001)
me_001.update()
me_cube_001 = bpy.data.meshes.new('Cube.001')
me_cube_001.from_pydata([(1.0, 1.0, 1.0), (1.0, 1.0, -1.0), (1.0, -1.0, 1.0), (1.0, -1.0, -1.0), (-1.0, 1.0, 1.0), (-1.0, 1.0, -1.0), (-1.0, -1.0, 1.0), (-1.0, -1.0, -1.0)], [], [(0, 4, 6, 2), (3, 2, 6, 7), (7, 6, 4, 5), (5, 1, 3, 7), (1, 0, 2, 3), (5, 4, 0, 1)])
_uv = me_cube_001.uv_layers.new(name='UVMap')
_uv.uv.foreach_set('vector', [0.625, 0.5, 0.875, 0.5, 0.875, 0.75, 0.625, 0.75, 0.375, 0.75, 0.625, 0.75, 0.625, 1.0, 0.375, 1.0, 0.375, 0.0, 0.625, 0.0, 0.625, 0.25, 0.375, 0.25, 0.125, 0.5, 0.375, 0.5, 0.375, 0.75, 0.125, 0.75, 0.375, 0.5, 0.625, 0.5, 0.625, 0.75, 0.375, 0.75, 0.375, 0.25, 0.625, 0.25, 0.625, 0.5, 0.375, 0.5])
me_cube_001.materials.append(mat_material_001)
me_cube_001.use_mirror_vertex_groups = False
me_cube_001.update()
me_002 = bpy.data.meshes.new('円柱.002')
me_002.from_pydata([(-3.189e-08, 0.3229, 3.206), (-1.422e-09, 0.2674, 3.261), (-3.138e-08, -0.3229, 3.206), (-1.422e-09, -0.2674, 3.261), (0.4272, 0.3229, 3.164), (0.4381, 0.2674, 3.218), (0.4272, -0.3229, 3.164), (0.4381, -0.2674, 3.218), (0.838, 0.3229, 3.039), (0.8593, 0.2674, 3.09), (0.838, -0.3229, 3.039), (0.8593, -0.2674, 3.09), (1.217, 0.3229, 2.837), (1.248, 0.2674, 2.883), (1.217, -0.3229, 2.837), (1.248, -0.2674, 2.883), (1.548, 0.3229, 2.564), (1.588, 0.2674, 2.604), (1.548, -0.3229, 2.564), (1.588, -0.2674, 2.604), (1.821, 0.3229, 2.232), (1.867, 0.2674, 2.263), (1.821, -0.3229, 2.232), (1.867, -0.2674, 2.263), (2.023, 0.3229, 1.854), (2.075, 0.2674, 1.875), (2.023, -0.3229, 1.854), (2.075, -0.2674, 1.875), (2.148, 0.3229, 1.443), (2.202, 0.2674, 1.454), (2.148, -0.3229, 1.443), (2.202, -0.2674, 1.454), (2.19, 0.3229, 1.016), (2.246, 0.2674, 1.016), (2.19, -0.3229, 1.016), (2.246, -0.2674, 1.016), (2.148, 0.3229, 0.5887), (2.202, 0.2674, 0.5778), (2.148, -0.3229, 0.5887), (2.202, -0.2674, 0.5778), (2.023, 0.3229, 0.1779), (2.075, 0.2674, 0.1566), (2.023, -0.3229, 0.1779), (2.075, -0.2674, 0.1566), (1.821, 0.3229, -0.2007), (1.867, 0.2674, -0.2316), (1.821, -0.3229, -0.2007), (1.867, -0.2674, -0.2316), (1.548, 0.3229, -0.5325), (1.588, 0.2674, -0.5719), (1.548, -0.3229, -0.5325), (1.588, -0.2674, -0.5719), (1.217, 0.3229, -0.8048), (1.248, 0.2674, -0.8512), (1.217, -0.3229, -0.8048), (1.248, -0.2674, -0.8512), (0.838, 0.3229, -1.007), (0.8593, 0.2674, -1.059), (0.838, -0.3229, -1.007), (0.8593, -0.2674, -1.059), (0.4272, 0.3229, -1.132), (0.4381, 0.2674, -1.186), (0.4272, -0.3229, -1.132), (0.4381, -0.2674, -1.186), (1.453e-07, 0.3229, -1.174), (-1.977e-07, 0.2674, -1.23), (1.447e-07, -0.3229, -1.174), (-1.977e-07, -0.2674, -1.23), (-0.4272, 0.3229, -1.132), (-0.4381, 0.2674, -1.186), (-0.4272, -0.3229, -1.132), (-0.4381, -0.2674, -1.186), (-0.838, 0.3229, -1.007), (-0.8593, 0.2674, -1.059), (-0.838, -0.3229, -1.007), (-0.8593, -0.2674, -1.059), (-1.217, 0.3229, -0.8048), (-1.248, 0.2674, -0.8512), (-1.217, -0.3229, -0.8048), (-1.248, -0.2674, -0.8512), (-1.548, 0.3229, -0.5325), (-1.588, 0.2674, -0.5719), (-1.548, -0.3229, -0.5325), (-1.588, -0.2674, -0.5719), (-1.821, 0.3229, -0.2007), (-1.867, 0.2674, -0.2316), (-1.821, -0.3229, -0.2007), (-1.867, -0.2674, -0.2316), (-2.023, 0.3229, 0.1779), (-2.075, 0.2674, 0.1566), (-2.023, -0.3229, 0.1779), (-2.075, -0.2674, 0.1566), (-2.148, 0.3229, 0.5887), (-2.202, 0.2674, 0.5778), (-2.148, -0.3229, 0.5887), (-2.202, -0.2674, 0.5778), (-2.19, 0.3229, 1.016), (-2.246, 0.2674, 1.016), (-2.19, -0.3229, 1.016), (-2.246, -0.2674, 1.016), (-2.148, 0.3229, 1.443), (-2.202, 0.2674, 1.454), (-2.148, -0.3229, 1.443), (-2.202, -0.2674, 1.454), (-2.023, 0.3229, 1.854), (-2.075, 0.2674, 1.875), (-2.023, -0.3229, 1.854), (-2.075, -0.2674, 1.875), (-1.821, 0.3229, 2.232), (-1.867, 0.2674, 2.263), (-1.821, -0.3229, 2.232), (-1.867, -0.2674, 2.263), (-1.548, 0.3229, 2.564), (-1.588, 0.2674, 2.604), (-1.548, -0.3229, 2.564), (-1.588, -0.2674, 2.604), (-1.217, 0.3229, 2.837), (-1.248, 0.2674, 2.883), (-1.217, -0.3229, 2.837), (-1.248, -0.2674, 2.883), (-0.838, 0.3229, 3.039), (-0.8593, 0.2674, 3.09), (-0.838, -0.3229, 3.039), (-0.8593, -0.2674, 3.09), (-0.4272, 0.3229, 3.164), (-0.4381, 0.2674, 3.218), (-0.4272, -0.3229, 3.164), (-0.4381, -0.2674, 3.218)], [], [(125, 127, 3, 1), (9, 11, 15, 13), (13, 15, 19, 17), (17, 19, 23, 21), (21, 23, 27, 25), (25, 27, 31, 29), (29, 31, 35, 33), (33, 35, 39, 37), (37, 39, 43, 41), (41, 43, 47, 45), (45, 47, 51, 49), (49, 51, 55, 53), (53, 55, 59, 57), (57, 59, 63, 61), (61, 63, 67, 65), (65, 67, 71, 69), (69, 71, 75, 73), (73, 75, 79, 77), (77, 79, 83, 81), (81, 83, 87, 85), (85, 87, 91, 89), (89, 91, 95, 93), (93, 95, 99, 97), (97, 99, 103, 101), (101, 103, 107, 105), (105, 107, 111, 109), (109, 111, 115, 113), (113, 115, 119, 117), (117, 119, 123, 121), (121, 123, 127, 125), (5, 7, 11, 9), (6, 2, 126, 122, 118, 114, 110, 106, 102, 98, 94, 90, 86, 82, 78, 74, 70, 66, 62, 58, 54, 50, 46, 42, 38, 34, 30, 26, 22, 18, 14, 10), (1, 3, 7, 5), (1, 5, 4, 0), (7, 3, 2, 6), (5, 9, 8, 4), (11, 7, 6, 10), (9, 13, 12, 8), (15, 11, 10, 14), (13, 17, 16, 12), (19, 15, 14, 18), (17, 21, 20, 16), (23, 19, 18, 22), (21, 25, 24, 20), (27, 23, 22, 26), (25, 29, 28, 24), (31, 27, 26, 30), (29, 33, 32, 28), (35, 31, 30, 34), (33, 37, 36, 32), (39, 35, 34, 38), (37, 41, 40, 36), (43, 39, 38, 42), (41, 45, 44, 40), (47, 43, 42, 46), (45, 49, 48, 44), (51, 47, 46, 50), (49, 53, 52, 48), (55, 51, 50, 54), (53, 57, 56, 52), (59, 55, 54, 58), (57, 61, 60, 56), (63, 59, 58, 62), (61, 65, 64, 60), (67, 63, 62, 66), (65, 69, 68, 64), (71, 67, 66, 70), (69, 73, 72, 68), (75, 71, 70, 74), (73, 77, 76, 72), (79, 75, 74, 78), (77, 81, 80, 76), (83, 79, 78, 82), (81, 85, 84, 80), (87, 83, 82, 86), (85, 89, 88, 84), (91, 87, 86, 90), (89, 93, 92, 88), (95, 91, 90, 94), (93, 97, 96, 92), (99, 95, 94, 98), (97, 101, 100, 96), (103, 99, 98, 102), (101, 105, 104, 100), (107, 103, 102, 106), (105, 109, 108, 104), (111, 107, 106, 110), (109, 113, 112, 108), (115, 111, 110, 114), (113, 117, 116, 112), (119, 115, 114, 118), (117, 121, 120, 116), (123, 119, 118, 122), (121, 125, 124, 120), (127, 123, 122, 126), (125, 1, 0, 124), (3, 127, 126, 2), (0, 4, 8, 12, 16, 20, 24, 28, 32, 36, 40, 44, 48, 52, 56, 60, 64, 68, 72, 76, 80, 84, 88, 92, 96, 100, 104, 108, 112, 116, 120, 124)])
_uv = me_002.uv_layers.new(name='UVマップ')
_uv.uv.foreach_set('vector', [0.02394, 0.5121, 0.02394, 0.5798, 0.01883, 0.5798, 0.01883, 0.5121, 0.1722, 0.5121, 0.1722, 0.5798, 0.1671, 0.5798, 0.1671, 0.5121, 0.1671, 0.5121, 0.1671, 0.5798, 0.1619, 0.5798, 0.1619, 0.5121, 0.1619, 0.5121, 0.1619, 0.5798, 0.1568, 0.5798, 0.1568, 0.5121, 0.1568, 0.5121, 0.1568, 0.5798, 0.1517, 0.5798, 0.1517, 0.5121, 0.1517, 0.5121, 0.1517, 0.5798, 0.1466, 0.5798, 0.1466, 0.5121, 0.1466, 0.5121, 0.1466, 0.5798, 0.1415, 0.5798, 0.1415, 0.5121, 0.1415, 0.5121, 0.1415, 0.5798, 0.1364, 0.5798, 0.1364, 0.5121, 0.1364, 0.5121, 0.1364, 0.5798, 0.1313, 0.5798, 0.1313, 0.5121, 0.1313, 0.5121, 0.1313, 0.5798, 0.1262, 0.5798, 0.1262, 0.5121, 0.1262, 0.5121, 0.1262, 0.5798, 0.1211, 0.5798, 0.1211, 0.5121, 0.1211, 0.5121, 0.1211, 0.5798, 0.1159, 0.5798, 0.1159, 0.5121, 0.1159, 0.5121, 0.1159, 0.5798, 0.1108, 0.5798, 0.1108, 0.5121, 0.1108, 0.5121, 0.1108, 0.5798, 0.1057, 0.5798, 0.1057, 0.5121, 0.1057, 0.5121, 0.1057, 0.5798, 0.1006, 0.5798, 0.1006, 0.5121, 0.1006, 0.5121, 0.1006, 0.5798, 0.0955, 0.5798, 0.0955, 0.5121, 0.0955, 0.5121, 0.0955, 0.5798, 0.09039, 0.5798, 0.09039, 0.5121, 0.09039, 0.5121, 0.09039, 0.5798, 0.08528, 0.5798, 0.08528, 0.5121, 0.08528, 0.5121, 0.08528, 0.5798, 0.08017, 0.5798, 0.08017, 0.5121, 0.08017, 0.5121, 0.08017, 0.5798, 0.07505, 0.5798, 0.07505, 0.5121, 0.07505, 0.5121, 0.07505, 0.5798, 0.06994, 0.5798, 0.06994, 0.5121, 0.06994, 0.5121, 0.06994, 0.5798, 0.06483, 0.5798, 0.06483, 0.5121, 0.06483, 0.5121, 0.06483, 0.5798, 0.05972, 0.5798, 0.05972, 0.5121, 0.05972, 0.5121, 0.05972, 0.5798, 0.05461, 0.5798, 0.05461, 0.5121, 0.05461, 0.5121, 0.05461, 0.5798, 0.0495, 0.5798, 0.0495, 0.5121, 0.0495, 0.5121, 0.0495, 0.5798, 0.04439, 0.5798, 0.04439, 0.5121, 0.04439, 0.5121, 0.04439, 0.5798, 0.03927, 0.5798, 0.03927, 0.5121, 0.03927, 0.5121, 0.03927, 0.5798, 0.03416, 0.5798, 0.03416, 0.5121, 0.03416, 0.5121, 0.03416, 0.5798, 0.02905, 0.5798, 0.02905, 0.5121, 0.02905, 0.5121, 0.02905, 0.5798, 0.02394, 0.5798, 0.02394, 0.5121, 0.1773, 0.5121, 0.1773, 0.5798, 0.1722, 0.5798, 0.1722, 0.5121, 0.2412, 0.9352, 0.2087, 0.9384, 0.1762, 0.9352, 0.1449, 0.9257, 0.1161, 0.9103, 0.09086, 0.8896, 0.07014, 0.8643, 0.05474, 0.8355, 0.04526, 0.8043, 0.04205, 0.7717, 0.04526, 0.7392, 0.05474, 0.708, 0.07014, 0.6792, 0.09086, 0.6539, 0.1161, 0.6332, 0.1449, 0.6178, 0.1762, 0.6083, 0.2087, 0.6051, 0.2412, 0.6083, 0.2725, 0.6178, 0.3013, 0.6332, 0.3265, 0.6539, 0.3473, 0.6792, 0.3627, 0.708, 0.3721, 0.7392, 0.3753, 0.7717, 0.3721, 0.8043, 0.3627, 0.8355, 0.3473, 0.8643, 0.3265, 0.8896, 0.3013, 0.9103, 0.2725, 0.9257, 0.1824, 0.5121, 0.1824, 0.5798, 0.1773, 0.5798, 0.1773, 0.5121, 0.1824, 0.5121, 0.1773, 0.5121, 0.1773, 0.5051, 0.1823, 0.5051, 0.1773, 0.5798, 0.1824, 0.5798, 0.1823, 0.5868, 0.1773, 0.5868, 0.1773, 0.5121, 0.1722, 0.5121, 0.1722, 0.5051, 0.1772, 0.5051, 0.1722, 0.5798, 0.1773, 0.5798, 0.1772, 0.5868, 0.1722, 0.5868, 0.1722, 0.5121, 0.1671, 0.5121, 0.1671, 0.5051, 0.1721, 0.5051, 0.1671, 0.5798, 0.1722, 0.5798, 0.1721, 0.5868, 0.1671, 0.5868, 0.1671, 0.5121, 0.1619, 0.5121, 0.162, 0.5051, 0.167, 0.5051, 0.1619, 0.5798, 0.1671, 0.5798, 0.167, 0.5868, 0.162, 0.5868, 0.1619, 0.5121, 0.1568, 0.5121, 0.1569, 0.5051, 0.1619, 0.5051, 0.1568, 0.5798, 0.1619, 0.5798, 0.1619, 0.5868, 0.1569, 0.5868, 0.1568, 0.5121, 0.1517, 0.5121, 0.1518, 0.5051, 0.1568, 0.5051, 0.1517, 0.5798, 0.1568, 0.5798, 0.1568, 0.5868, 0.1518, 0.5868, 0.1517, 0.5121, 0.1466, 0.5121, 0.1467, 0.5051, 0.1517, 0.5051, 0.1466, 0.5798, 0.1517, 0.5798, 0.1517, 0.5868, 0.1467, 0.5868, 0.1466, 0.5121, 0.1415, 0.5121, 0.1416, 0.5051, 0.1466, 0.5051, 0.1415, 0.5798, 0.1466, 0.5798, 0.1466, 0.5868, 0.1416, 0.5868, 0.1415, 0.5121, 0.1364, 0.5121, 0.1365, 0.5051, 0.1414, 0.5051, 0.1364, 0.5798, 0.1415, 0.5798, 0.1414, 0.5868, 0.1365, 0.5868, 0.1364, 0.5121, 0.1313, 0.5121, 0.1313, 0.5051, 0.1363, 0.5051, 0.1313, 0.5798, 0.1364, 0.5798, 0.1363, 0.5868, 0.1313, 0.5868, 0.1313, 0.5121, 0.1262, 0.5121, 0.1262, 0.5051, 0.1312, 0.5051, 0.1262, 0.5798, 0.1313, 0.5798, 0.1312, 0.5868, 0.1262, 0.5868, 0.1262, 0.5121, 0.1211, 0.5121, 0.1211, 0.5051, 0.1261, 0.5051, 0.1211, 0.5798, 0.1262, 0.5798, 0.1261, 0.5868, 0.1211, 0.5868, 0.1211, 0.5121, 0.1159, 0.5121, 0.116, 0.5051, 0.121, 0.5051, 0.1159, 0.5798, 0.1211, 0.5798, 0.121, 0.5868, 0.116, 0.5868, 0.1159, 0.5121, 0.1108, 0.5121, 0.1109, 0.5051, 0.1159, 0.5051, 0.1108, 0.5798, 0.1159, 0.5798, 0.1159, 0.5868, 0.1109, 0.5868, 0.1108, 0.5121, 0.1057, 0.5121, 0.1058, 0.5051, 0.1108, 0.5051, 0.1057, 0.5798, 0.1108, 0.5798, 0.1108, 0.5868, 0.1058, 0.5868, 0.1057, 0.5121, 0.1006, 0.5121, 0.1007, 0.5051, 0.1057, 0.5051, 0.1006, 0.5798, 0.1057, 0.5798, 0.1057, 0.5868, 0.1007, 0.5868, 0.1006, 0.5121, 0.0955, 0.5121, 0.09556, 0.5051, 0.1005, 0.5051, 0.0955, 0.5798, 0.1006, 0.5798, 0.1005, 0.5868, 0.09556, 0.5868, 0.0955, 0.5121, 0.09039, 0.5121, 0.09045, 0.5051, 0.09544, 0.5051, 0.09039, 0.5798, 0.0955, 0.5798, 0.09544, 0.5868, 0.09045, 0.5868, 0.09039, 0.5121, 0.08528, 0.5121, 0.08534, 0.5051, 0.09033, 0.5051, 0.08528, 0.5798, 0.09039, 0.5798, 0.09033, 0.5868, 0.08534, 0.5868, 0.08528, 0.5121, 0.08017, 0.5121, 0.08023, 0.5051, 0.08521, 0.5051, 0.08017, 0.5798, 0.08528, 0.5798, 0.08521, 0.5868, 0.08023, 0.5868, 0.08017, 0.5121, 0.07505, 0.5121, 0.07512, 0.5051, 0.0801, 0.5051, 0.07505, 0.5798, 0.08017, 0.5798, 0.0801, 0.5868, 0.07512, 0.5868, 0.07505, 0.5121, 0.06994, 0.5121, 0.07001, 0.5051, 0.07499, 0.5051, 0.06994, 0.5798, 0.07505, 0.5798, 0.07499, 0.5868, 0.07001, 0.5868, 0.06994, 0.5121, 0.06483, 0.5121, 0.0649, 0.5051, 0.06988, 0.5051, 0.06483, 0.5798, 0.06994, 0.5798, 0.06988, 0.5868, 0.0649, 0.5868, 0.06483, 0.5121, 0.05972, 0.5121, 0.05978, 0.5051, 0.06477, 0.5051, 0.05972, 0.5798, 0.06483, 0.5798, 0.06477, 0.5868, 0.05978, 0.5868, 0.05972, 0.5121, 0.05461, 0.5121, 0.05467, 0.5051, 0.05966, 0.5051, 0.05461, 0.5798, 0.05972, 0.5798, 0.05966, 0.5868, 0.05467, 0.5868, 0.05461, 0.5121, 0.0495, 0.5121, 0.04956, 0.5051, 0.05455, 0.5051, 0.0495, 0.5798, 0.05461, 0.5798, 0.05455, 0.5868, 0.04956, 0.5868, 0.0495, 0.5121, 0.04439, 0.5121, 0.04445, 0.5051, 0.04943, 0.5051, 0.04439, 0.5798, 0.0495, 0.5798, 0.04943, 0.5868, 0.04445, 0.5868, 0.04439, 0.5121, 0.03927, 0.5121, 0.03934, 0.5051, 0.04432, 0.5051, 0.03927, 0.5798, 0.04439, 0.5798, 0.04432, 0.5868, 0.03934, 0.5868, 0.03927, 0.5121, 0.03416, 0.5121, 0.03423, 0.5051, 0.03921, 0.5051, 0.03416, 0.5798, 0.03927, 0.5798, 0.03921, 0.5868, 0.03423, 0.5868, 0.03416, 0.5121, 0.02905, 0.5121, 0.02912, 0.5051, 0.0341, 0.5051, 0.02905, 0.5798, 0.03416, 0.5798, 0.0341, 0.5868, 0.02912, 0.5868, 0.02905, 0.5121, 0.02394, 0.5121, 0.024, 0.5051, 0.02899, 0.5051, 0.02394, 0.5798, 0.02905, 0.5798, 0.02899, 0.5868, 0.024, 0.5868, 0.02394, 0.5121, 0.01883, 0.5121, 0.01889, 0.5051, 0.02388, 0.5051, 0.01883, 0.5798, 0.02394, 0.5798, 0.02388, 0.5868, 0.01889, 0.5868, 0.2078, 0.9392, 0.2404, 0.936, 0.2716, 0.9265, 0.3004, 0.9111, 0.3257, 0.8904, 0.3464, 0.8651, 0.3618, 0.8363, 0.3713, 0.8051, 0.3745, 0.7726, 0.3713, 0.7401, 0.3618, 0.7088, 0.3464, 0.68, 0.3257, 0.6547, 0.3004, 0.634, 0.2716, 0.6186, 0.2404, 0.6091, 0.2078, 0.6059, 0.1753, 0.6091, 0.1441, 0.6186, 0.1153, 0.634, 0.09002, 0.6547, 0.06929, 0.68, 0.05389, 0.7088, 0.04441, 0.7401, 0.04121, 0.7726, 0.04441, 0.8051, 0.05389, 0.8363, 0.06929, 0.8651, 0.09002, 0.8904, 0.1153, 0.9111, 0.1441, 0.9265, 0.1753, 0.936])
me_002.materials.append(mat_002)
me_002.update()
me_cube_002 = bpy.data.meshes.new('Cube.002')
me_cube_002.from_pydata([(1.0, 1.0, 1.0), (1.0, 1.0, -1.0), (1.0, -1.0, 1.0), (1.0, -1.0, -1.0), (-1.0, 1.0, 1.0), (-1.0, 1.0, -1.0), (-1.0, -1.0, 1.0), (-1.0, -1.0, -1.0)], [], [(0, 4, 6, 2), (3, 2, 6, 7), (7, 6, 4, 5), (5, 1, 3, 7), (1, 0, 2, 3), (5, 4, 0, 1)])
_uv = me_cube_002.uv_layers.new(name='UVMap')
_uv.uv.foreach_set('vector', [0.625, 0.5, 0.875, 0.5, 0.875, 0.75, 0.625, 0.75, 0.375, 0.75, 0.625, 0.75, 0.625, 1.0, 0.375, 1.0, 0.375, 0.0, 0.625, 0.0, 0.625, 0.25, 0.375, 0.25, 0.125, 0.5, 0.375, 0.5, 0.375, 0.75, 0.125, 0.75, 0.375, 0.5, 0.625, 0.5, 0.625, 0.75, 0.375, 0.75, 0.375, 0.25, 0.625, 0.25, 0.625, 0.5, 0.375, 0.5])
me_cube_002.materials.append(mat_material_002)
me_cube_002.use_mirror_vertex_groups = False
me_cube_002.update()
me_003 = bpy.data.meshes.new('円柱.003')
me_003.from_pydata([(-3.189e-08, 0.3229, 3.206), (-1.422e-09, 0.2674, 3.261), (-3.138e-08, -0.3229, 3.206), (-1.422e-09, -0.2674, 3.261), (0.4272, 0.3229, 3.164), (0.4381, 0.2674, 3.218), (0.4272, -0.3229, 3.164), (0.4381, -0.2674, 3.218), (0.838, 0.3229, 3.039), (0.8593, 0.2674, 3.09), (0.838, -0.3229, 3.039), (0.8593, -0.2674, 3.09), (1.217, 0.3229, 2.837), (1.248, 0.2674, 2.883), (1.217, -0.3229, 2.837), (1.248, -0.2674, 2.883), (1.548, 0.3229, 2.564), (1.588, 0.2674, 2.604), (1.548, -0.3229, 2.564), (1.588, -0.2674, 2.604), (1.821, 0.3229, 2.232), (1.867, 0.2674, 2.263), (1.821, -0.3229, 2.232), (1.867, -0.2674, 2.263), (2.023, 0.3229, 1.854), (2.075, 0.2674, 1.875), (2.023, -0.3229, 1.854), (2.075, -0.2674, 1.875), (2.148, 0.3229, 1.443), (2.202, 0.2674, 1.454), (2.148, -0.3229, 1.443), (2.202, -0.2674, 1.454), (2.19, 0.3229, 1.016), (2.246, 0.2674, 1.016), (2.19, -0.3229, 1.016), (2.246, -0.2674, 1.016), (2.148, 0.3229, 0.5887), (2.202, 0.2674, 0.5778), (2.148, -0.3229, 0.5887), (2.202, -0.2674, 0.5778), (2.023, 0.3229, 0.1779), (2.075, 0.2674, 0.1566), (2.023, -0.3229, 0.1779), (2.075, -0.2674, 0.1566), (1.821, 0.3229, -0.2007), (1.867, 0.2674, -0.2316), (1.821, -0.3229, -0.2007), (1.867, -0.2674, -0.2316), (1.548, 0.3229, -0.5325), (1.588, 0.2674, -0.5719), (1.548, -0.3229, -0.5325), (1.588, -0.2674, -0.5719), (1.217, 0.3229, -0.8048), (1.248, 0.2674, -0.8512), (1.217, -0.3229, -0.8048), (1.248, -0.2674, -0.8512), (0.838, 0.3229, -1.007), (0.8593, 0.2674, -1.059), (0.838, -0.3229, -1.007), (0.8593, -0.2674, -1.059), (0.4272, 0.3229, -1.132), (0.4381, 0.2674, -1.186), (0.4272, -0.3229, -1.132), (0.4381, -0.2674, -1.186), (1.453e-07, 0.3229, -1.174), (-1.977e-07, 0.2674, -1.23), (1.447e-07, -0.3229, -1.174), (-1.977e-07, -0.2674, -1.23), (-0.4272, 0.3229, -1.132), (-0.4381, 0.2674, -1.186), (-0.4272, -0.3229, -1.132), (-0.4381, -0.2674, -1.186), (-0.838, 0.3229, -1.007), (-0.8593, 0.2674, -1.059), (-0.838, -0.3229, -1.007), (-0.8593, -0.2674, -1.059), (-1.217, 0.3229, -0.8048), (-1.248, 0.2674, -0.8512), (-1.217, -0.3229, -0.8048), (-1.248, -0.2674, -0.8512), (-1.548, 0.3229, -0.5325), (-1.588, 0.2674, -0.5719), (-1.548, -0.3229, -0.5325), (-1.588, -0.2674, -0.5719), (-1.821, 0.3229, -0.2007), (-1.867, 0.2674, -0.2316), (-1.821, -0.3229, -0.2007), (-1.867, -0.2674, -0.2316), (-2.023, 0.3229, 0.1779), (-2.075, 0.2674, 0.1566), (-2.023, -0.3229, 0.1779), (-2.075, -0.2674, 0.1566), (-2.148, 0.3229, 0.5887), (-2.202, 0.2674, 0.5778), (-2.148, -0.3229, 0.5887), (-2.202, -0.2674, 0.5778), (-2.19, 0.3229, 1.016), (-2.246, 0.2674, 1.016), (-2.19, -0.3229, 1.016), (-2.246, -0.2674, 1.016), (-2.148, 0.3229, 1.443), (-2.202, 0.2674, 1.454), (-2.148, -0.3229, 1.443), (-2.202, -0.2674, 1.454), (-2.023, 0.3229, 1.854), (-2.075, 0.2674, 1.875), (-2.023, -0.3229, 1.854), (-2.075, -0.2674, 1.875), (-1.821, 0.3229, 2.232), (-1.867, 0.2674, 2.263), (-1.821, -0.3229, 2.232), (-1.867, -0.2674, 2.263), (-1.548, 0.3229, 2.564), (-1.588, 0.2674, 2.604), (-1.548, -0.3229, 2.564), (-1.588, -0.2674, 2.604), (-1.217, 0.3229, 2.837), (-1.248, 0.2674, 2.883), (-1.217, -0.3229, 2.837), (-1.248, -0.2674, 2.883), (-0.838, 0.3229, 3.039), (-0.8593, 0.2674, 3.09), (-0.838, -0.3229, 3.039), (-0.8593, -0.2674, 3.09), (-0.4272, 0.3229, 3.164), (-0.4381, 0.2674, 3.218), (-0.4272, -0.3229, 3.164), (-0.4381, -0.2674, 3.218)], [], [(125, 127, 3, 1), (9, 11, 15, 13), (13, 15, 19, 17), (17, 19, 23, 21), (21, 23, 27, 25), (25, 27, 31, 29), (29, 31, 35, 33), (33, 35, 39, 37), (37, 39, 43, 41), (41, 43, 47, 45), (45, 47, 51, 49), (49, 51, 55, 53), (53, 55, 59, 57), (57, 59, 63, 61), (61, 63, 67, 65), (65, 67, 71, 69), (69, 71, 75, 73), (73, 75, 79, 77), (77, 79, 83, 81), (81, 83, 87, 85), (85, 87, 91, 89), (89, 91, 95, 93), (93, 95, 99, 97), (97, 99, 103, 101), (101, 103, 107, 105), (105, 107, 111, 109), (109, 111, 115, 113), (113, 115, 119, 117), (117, 119, 123, 121), (121, 123, 127, 125), (5, 7, 11, 9), (6, 2, 126, 122, 118, 114, 110, 106, 102, 98, 94, 90, 86, 82, 78, 74, 70, 66, 62, 58, 54, 50, 46, 42, 38, 34, 30, 26, 22, 18, 14, 10), (1, 3, 7, 5), (1, 5, 4, 0), (7, 3, 2, 6), (5, 9, 8, 4), (11, 7, 6, 10), (9, 13, 12, 8), (15, 11, 10, 14), (13, 17, 16, 12), (19, 15, 14, 18), (17, 21, 20, 16), (23, 19, 18, 22), (21, 25, 24, 20), (27, 23, 22, 26), (25, 29, 28, 24), (31, 27, 26, 30), (29, 33, 32, 28), (35, 31, 30, 34), (33, 37, 36, 32), (39, 35, 34, 38), (37, 41, 40, 36), (43, 39, 38, 42), (41, 45, 44, 40), (47, 43, 42, 46), (45, 49, 48, 44), (51, 47, 46, 50), (49, 53, 52, 48), (55, 51, 50, 54), (53, 57, 56, 52), (59, 55, 54, 58), (57, 61, 60, 56), (63, 59, 58, 62), (61, 65, 64, 60), (67, 63, 62, 66), (65, 69, 68, 64), (71, 67, 66, 70), (69, 73, 72, 68), (75, 71, 70, 74), (73, 77, 76, 72), (79, 75, 74, 78), (77, 81, 80, 76), (83, 79, 78, 82), (81, 85, 84, 80), (87, 83, 82, 86), (85, 89, 88, 84), (91, 87, 86, 90), (89, 93, 92, 88), (95, 91, 90, 94), (93, 97, 96, 92), (99, 95, 94, 98), (97, 101, 100, 96), (103, 99, 98, 102), (101, 105, 104, 100), (107, 103, 102, 106), (105, 109, 108, 104), (111, 107, 106, 110), (109, 113, 112, 108), (115, 111, 110, 114), (113, 117, 116, 112), (119, 115, 114, 118), (117, 121, 120, 116), (123, 119, 118, 122), (121, 125, 124, 120), (127, 123, 122, 126), (125, 1, 0, 124), (3, 127, 126, 2), (0, 4, 8, 12, 16, 20, 24, 28, 32, 36, 40, 44, 48, 52, 56, 60, 64, 68, 72, 76, 80, 84, 88, 92, 96, 100, 104, 108, 112, 116, 120, 124)])
_uv = me_003.uv_layers.new(name='UVマップ')
_uv.uv.foreach_set('vector', [0.5081, 0.009273, 0.5081, 0.07701, 0.503, 0.07701, 0.503, 0.009273, 0.6564, 0.009273, 0.6564, 0.07701, 0.6512, 0.07701, 0.6512, 0.009273, 0.6512, 0.009273, 0.6512, 0.07701, 0.6461, 0.07701, 0.6461, 0.009273, 0.6461, 0.009273, 0.6461, 0.07701, 0.641, 0.07701, 0.641, 0.009273, 0.641, 0.009273, 0.641, 0.07701, 0.6359, 0.07701, 0.6359, 0.009273, 0.6359, 0.009273, 0.6359, 0.07701, 0.6308, 0.07701, 0.6308, 0.009273, 0.6308, 0.009273, 0.6308, 0.07701, 0.6257, 0.07701, 0.6257, 0.009273, 0.6257, 0.009273, 0.6257, 0.07701, 0.6206, 0.07701, 0.6206, 0.009273, 0.6206, 0.009273, 0.6206, 0.07701, 0.6155, 0.07701, 0.6155, 0.009273, 0.6155, 0.009273, 0.6155, 0.07701, 0.6104, 0.07701, 0.6104, 0.009273, 0.6104, 0.009273, 0.6104, 0.07701, 0.6052, 0.07701, 0.6052, 0.009273, 0.6052, 0.009273, 0.6052, 0.07701, 0.6001, 0.07701, 0.6001, 0.009273, 0.6001, 0.009273, 0.6001, 0.07701, 0.595, 0.07701, 0.595, 0.009273, 0.595, 0.009273, 0.595, 0.07701, 0.5899, 0.07701, 0.5899, 0.009273, 0.5899, 0.009273, 0.5899, 0.07701, 0.5848, 0.07701, 0.5848, 0.009273, 0.5848, 0.009273, 0.5848, 0.07701, 0.5797, 0.07701, 0.5797, 0.009273, 0.5797, 0.009273, 0.5797, 0.07701, 0.5746, 0.07701, 0.5746, 0.009273, 0.5746, 0.009273, 0.5746, 0.07701, 0.5695, 0.07701, 0.5695, 0.009273, 0.5695, 0.009273, 0.5695, 0.07701, 0.5644, 0.07701, 0.5644, 0.009273, 0.5644, 0.009273, 0.5644, 0.07701, 0.5592, 0.07701, 0.5592, 0.009273, 0.5592, 0.009273, 0.5592, 0.07701, 0.5541, 0.07701, 0.5541, 0.009273, 0.5541, 0.009273, 0.5541, 0.07701, 0.549, 0.07701, 0.549, 0.009273, 0.549, 0.009273, 0.549, 0.07701, 0.5439, 0.07701, 0.5439, 0.009273, 0.5439, 0.009273, 0.5439, 0.07701, 0.5388, 0.07701, 0.5388, 0.009273, 0.5388, 0.009273, 0.5388, 0.07701, 0.5337, 0.07701, 0.5337, 0.009273, 0.5337, 0.009273, 0.5337, 0.07701, 0.5286, 0.07701, 0.5286, 0.009273, 0.5286, 0.009273, 0.5286, 0.07701, 0.5235, 0.07701, 0.5235, 0.009273, 0.5235, 0.009273, 0.5235, 0.07701, 0.5184, 0.07701, 0.5184, 0.009273, 0.5184, 0.009273, 0.5184, 0.07701, 0.5132, 0.07701, 0.5132, 0.009273, 0.5132, 0.009273, 0.5132, 0.07701, 0.5081, 0.07701, 0.5081, 0.009273, 0.6615, 0.009273, 0.6615, 0.07701, 0.6564, 0.07701, 0.6564, 0.009273, 0.7849, 0.3937, 0.7524, 0.3969, 0.7198, 0.3937, 0.6886, 0.3842, 0.6598, 0.3688, 0.6345, 0.348, 0.6138, 0.3228, 0.5984, 0.294, 0.5889, 0.2627, 0.5857, 0.2302, 0.5889, 0.1977, 0.5984, 0.1664, 0.6138, 0.1376, 0.6345, 0.1124, 0.6598, 0.09166, 0.6886, 0.07626, 0.7198, 0.06677, 0.7524, 0.06357, 0.7849, 0.06677, 0.8161, 0.07626, 0.8449, 0.09166, 0.8702, 0.1124, 0.8909, 0.1376, 0.9063, 0.1664, 0.9158, 0.1977, 0.919, 0.2302, 0.9158, 0.2627, 0.9063, 0.294, 0.8909, 0.3228, 0.8702, 0.348, 0.8449, 0.3688, 0.8161, 0.3842, 0.6666, 0.009273, 0.6666, 0.07701, 0.6615, 0.07701, 0.6615, 0.009273, 0.6666, 0.009273, 0.6615, 0.009273, 0.6615, 0.002249, 0.6665, 0.002249, 0.6615, 0.07701, 0.6666, 0.07701, 0.6665, 0.08403, 0.6615, 0.08403, 0.6615, 0.009273, 0.6564, 0.009273, 0.6564, 0.002249, 0.6614, 0.002249, 0.6564, 0.07701, 0.6615, 0.07701, 0.6614, 0.08403, 0.6564, 0.08403, 0.6564, 0.009273, 0.6512, 0.009273, 0.6513, 0.002249, 0.6563, 0.002249, 0.6512, 0.07701, 0.6564, 0.07701, 0.6563, 0.08403, 0.6513, 0.08403, 0.6512, 0.009273, 0.6461, 0.009273, 0.6462, 0.002249, 0.6512, 0.002249, 0.6461, 0.07701, 0.6512, 0.07701, 0.6512, 0.08403, 0.6462, 0.08403, 0.6461, 0.009273, 0.641, 0.009273, 0.6411, 0.002249, 0.6461, 0.002249, 0.641, 0.07701, 0.6461, 0.07701, 0.6461, 0.08403, 0.6411, 0.08403, 0.641, 0.009273, 0.6359, 0.009273, 0.636, 0.002249, 0.641, 0.002249, 0.6359, 0.07701, 0.641, 0.07701, 0.641, 0.08403, 0.636, 0.08403, 0.6359, 0.009273, 0.6308, 0.009273, 0.6309, 0.002249, 0.6358, 0.002249, 0.6308, 0.07701, 0.6359, 0.07701, 0.6358, 0.08403, 0.6309, 0.08403, 0.6308, 0.009273, 0.6257, 0.009273, 0.6258, 0.002249, 0.6307, 0.002249, 0.6257, 0.07701, 0.6308, 0.07701, 0.6307, 0.08403, 0.6258, 0.08403, 0.6257, 0.009273, 0.6206, 0.009273, 0.6206, 0.002249, 0.6256, 0.002249, 0.6206, 0.07701, 0.6257, 0.07701, 0.6256, 0.08403, 0.6206, 0.08403, 0.6206, 0.009273, 0.6155, 0.009273, 0.6155, 0.002249, 0.6205, 0.002249, 0.6155, 0.07701, 0.6206, 0.07701, 0.6205, 0.08403, 0.6155, 0.08403, 0.6155, 0.009273, 0.6104, 0.009273, 0.6104, 0.002249, 0.6154, 0.002249, 0.6104, 0.07701, 0.6155, 0.07701, 0.6154, 0.08403, 0.6104, 0.08403, 0.6104, 0.009273, 0.6052, 0.009273, 0.6053, 0.002249, 0.6103, 0.002249, 0.6052, 0.07701, 0.6104, 0.07701, 0.6103, 0.08403, 0.6053, 0.08403, 0.6052, 0.009273, 0.6001, 0.009273, 0.6002, 0.002249, 0.6052, 0.002249, 0.6001, 0.07701, 0.6052, 0.07701, 0.6052, 0.08403, 0.6002, 0.08403, 0.6001, 0.009273, 0.595, 0.009273, 0.5951, 0.002249, 0.6001, 0.002249, 0.595, 0.07701, 0.6001, 0.07701, 0.6001, 0.08403, 0.5951, 0.08403, 0.595, 0.009273, 0.5899, 0.009273, 0.59, 0.002249, 0.595, 0.002249, 0.5899, 0.07701, 0.595, 0.07701, 0.595, 0.08403, 0.59, 0.08403, 0.5899, 0.009273, 0.5848, 0.009273, 0.5849, 0.002249, 0.5898, 0.002249, 0.5848, 0.07701, 0.5899, 0.07701, 0.5898, 0.08403, 0.5849, 0.08403, 0.5848, 0.009273, 0.5797, 0.009273, 0.5798, 0.002249, 0.5847, 0.002249, 0.5797, 0.07701, 0.5848, 0.07701, 0.5847, 0.08403, 0.5798, 0.08403, 0.5797, 0.009273, 0.5746, 0.009273, 0.5746, 0.002249, 0.5796, 0.002249, 0.5746, 0.07701, 0.5797, 0.07701, 0.5796, 0.08403, 0.5746, 0.08403, 0.5746, 0.009273, 0.5695, 0.009273, 0.5695, 0.002249, 0.5745, 0.002249, 0.5695, 0.07701, 0.5746, 0.07701, 0.5745, 0.08403, 0.5695, 0.08403, 0.5695, 0.009273, 0.5644, 0.009273, 0.5644, 0.002249, 0.5694, 0.002249, 0.5644, 0.07701, 0.5695, 0.07701, 0.5694, 0.08403, 0.5644, 0.08403, 0.5644, 0.009273, 0.5592, 0.009273, 0.5593, 0.002249, 0.5643, 0.002249, 0.5592, 0.07701, 0.5644, 0.07701, 0.5643, 0.08403, 0.5593, 0.08403, 0.5592, 0.009273, 0.5541, 0.009273, 0.5542, 0.002249, 0.5592, 0.002249, 0.5541, 0.07701, 0.5592, 0.07701, 0.5592, 0.08403, 0.5542, 0.08403, 0.5541, 0.009273, 0.549, 0.009273, 0.5491, 0.002249, 0.5541, 0.002249, 0.549, 0.07701, 0.5541, 0.07701, 0.5541, 0.08403, 0.5491, 0.08403, 0.549, 0.009273, 0.5439, 0.009273, 0.544, 0.002249, 0.549, 0.002249, 0.5439, 0.07701, 0.549, 0.07701, 0.549, 0.08403, 0.544, 0.08403, 0.5439, 0.009273, 0.5388, 0.009273, 0.5389, 0.002249, 0.5438, 0.002249, 0.5388, 0.07701, 0.5439, 0.07701, 0.5438, 0.08403, 0.5389, 0.08403, 0.5388, 0.009273, 0.5337, 0.009273, 0.5337, 0.002249, 0.5387, 0.002249, 0.5337, 0.07701, 0.5388, 0.07701, 0.5387, 0.08403, 0.5337, 0.08403, 0.5337, 0.009273, 0.5286, 0.009273, 0.5286, 0.002249, 0.5336, 0.002249, 0.5286, 0.07701, 0.5337, 0.07701, 0.5336, 0.08403, 0.5286, 0.08403, 0.5286, 0.009273, 0.5235, 0.009273, 0.5235, 0.002249, 0.5285, 0.002249, 0.5235, 0.07701, 0.5286, 0.07701, 0.5285, 0.08403, 0.5235, 0.08403, 0.5235, 0.009273, 0.5184, 0.009273, 0.5184, 0.002249, 0.5234, 0.002249, 0.5184, 0.07701, 0.5235, 0.07701, 0.5234, 0.08403, 0.5184, 0.08403, 0.5184, 0.009273, 0.5132, 0.009273, 0.5133, 0.002249, 0.5183, 0.002249, 0.5132, 0.07701, 0.5184, 0.07701, 0.5183, 0.08403, 0.5133, 0.08403, 0.5132, 0.009273, 0.5081, 0.009273, 0.5082, 0.002249, 0.5132, 0.002249, 0.5081, 0.07701, 0.5132, 0.07701, 0.5132, 0.08403, 0.5082, 0.08403, 0.5081, 0.009273, 0.503, 0.009273, 0.5031, 0.002249, 0.5081, 0.002249, 0.503, 0.07701, 0.5081, 0.07701, 0.5081, 0.08403, 0.5031, 0.08403, 0.7515, 0.3977, 0.784, 0.3945, 0.8153, 0.385, 0.8441, 0.3696, 0.8693, 0.3489, 0.8901, 0.3236, 0.9055, 0.2948, 0.9149, 0.2635, 0.9182, 0.231, 0.9149, 0.1985, 0.9055, 0.1673, 0.8901, 0.1385, 0.8693, 0.1132, 0.8441, 0.09248, 0.8153, 0.07708, 0.784, 0.06759, 0.7515, 0.06439, 0.719, 0.06759, 0.6877, 0.07708, 0.6589, 0.09248, 0.6337, 0.1132, 0.613, 0.1385, 0.5976, 0.1673, 0.5881, 0.1985, 0.5849, 0.231, 0.5881, 0.2635, 0.5976, 0.2948, 0.613, 0.3236, 0.6337, 0.3489, 0.6589, 0.3696, 0.6877, 0.385, 0.719, 0.3945])
me_003.materials.append(mat_003)
me_003.update()
me_cube_003 = bpy.data.meshes.new('Cube.003')
me_cube_003.from_pydata([(1.0, 1.0, 1.0), (1.0, 1.0, -1.0), (1.0, -1.0, 1.0), (1.0, -1.0, -1.0), (-1.0, 1.0, 1.0), (-1.0, 1.0, -1.0), (-1.0, -1.0, 1.0), (-1.0, -1.0, -1.0)], [], [(0, 4, 6, 2), (3, 2, 6, 7), (7, 6, 4, 5), (5, 1, 3, 7), (1, 0, 2, 3), (5, 4, 0, 1)])
_uv = me_cube_003.uv_layers.new(name='UVMap')
_uv.uv.foreach_set('vector', [0.625, 0.5, 0.875, 0.5, 0.875, 0.75, 0.625, 0.75, 0.375, 0.75, 0.625, 0.75, 0.625, 1.0, 0.375, 1.0, 0.375, 0.0, 0.625, 0.0, 0.625, 0.25, 0.375, 0.25, 0.125, 0.5, 0.375, 0.5, 0.375, 0.75, 0.125, 0.75, 0.375, 0.5, 0.625, 0.5, 0.625, 0.75, 0.375, 0.75, 0.375, 0.25, 0.625, 0.25, 0.625, 0.5, 0.375, 0.5])
me_cube_003.materials.append(mat_material_003)
me_cube_003.use_mirror_vertex_groups = False
me_cube_003.update()

# ---- objects
ob_cube = bpy.data.objects.new('Cube', me_cube)
ob_x = bpy.data.objects.new('円柱', me_x)
ob_001 = bpy.data.objects.new('円柱.001', me_001)
ob_cube_001 = bpy.data.objects.new('Cube.001', me_cube_001)
ob_002 = bpy.data.objects.new('円柱.002', me_002)
ob_cube_002 = bpy.data.objects.new('Cube.002', me_cube_002)
ob_003 = bpy.data.objects.new('円柱.003', me_003)
ob_cube_003 = bpy.data.objects.new('Cube.003', me_cube_003)

# ---- transforms, parenting, visibility, modifiers, constraints
ob_cube.location = (0.017, 0.0622, 4.075)
ob_cube.scale = (0.1393, 0.1393, 4.062)
ob_cube.lock_rotations_4d = False
ob_cube.empty_display_type = 'ARROWS'
ob_cube.lineart.crease_threshold = 0.0
ob_x.location = (0.017, 0.0622, 8.272)
ob_x.scale = (0.8144, 0.8144, 0.8144)
ob_001.location = (0.017, 0.0622, 8.272)
ob_001.scale = (0.8144, 0.8144, 0.8144)
ob_cube_001.location = (0.017, 0.0622, 4.075)
ob_cube_001.scale = (0.1393, 0.1393, 4.062)
ob_cube_001.lock_rotations_4d = False
ob_cube_001.empty_display_type = 'ARROWS'
ob_cube_001.lineart.crease_threshold = 0.0
ob_002.location = (0.017, 0.0622, 8.272)
ob_002.scale = (0.8144, 0.8144, 0.8144)
ob_cube_002.location = (0.017, 0.0622, 4.075)
ob_cube_002.scale = (0.1393, 0.1393, 4.062)
ob_cube_002.lock_rotations_4d = False
ob_cube_002.empty_display_type = 'ARROWS'
ob_cube_002.lineart.crease_threshold = 0.0
ob_003.location = (0.017, 0.0622, 8.272)
ob_003.scale = (0.8144, 0.8144, 0.8144)
ob_cube_003.location = (0.017, 0.0622, 4.075)
ob_cube_003.scale = (0.1393, 0.1393, 4.062)
ob_cube_003.lock_rotations_4d = False
ob_cube_003.empty_display_type = 'ARROWS'
ob_cube_003.lineart.crease_threshold = 0.0

# ---- collection membership
col_gu.objects.link(ob_cube)
col_gu.objects.link(ob_x)
col_choki.objects.link(ob_001)
col_choki.objects.link(ob_cube_001)
col_pa.objects.link(ob_002)
col_pa.objects.link(ob_cube_002)
col_none.objects.link(ob_003)
col_none.objects.link(ob_cube_003)

# ---- scene / render settings (as saved in the file)
scene.frame_start = 1; scene.frame_end = 250; scene.frame_set(1)
scene.render.engine = 'BLENDER_EEVEE_NEXT'
scene.cycles.sampling_pattern = 'TABULATED_SOBOL'
scene.cycles.use_light_tree = False
scene.view_settings.view_transform = 'Filmic'
bpy.context.view_layer.update()

# ---- added for rendering (the .blend has no active camera and no usable light): camera, sun
cam_auto = bpy.data.cameras.new('AutoCamera')
cam_auto.lens = 50.0
cam_auto.sensor_width = 36.0
cam_auto.clip_end = 1000.0
ob_auto_camera = bpy.data.objects.new('AutoCamera', cam_auto)
scene.collection.objects.link(ob_auto_camera)
ob_auto_camera.location = (10.6793, -12.7326, 13.9999)
ob_auto_camera.rotation_euler = (1.09748, -7.21219e-08, 0.694738)
scene.camera = ob_auto_camera
light_auto_sun = bpy.data.lights.new('AutoSun', 'SUN')
light_auto_sun.energy = 3.0
light_auto_sun.angle = 0.0523599
ob_auto_sun = bpy.data.objects.new('AutoSun', light_auto_sun)
scene.collection.objects.link(ob_auto_sun)
ob_auto_sun.rotation_euler = (0.872665, 0.174533, 0.523599)
bpy.context.view_layer.update()
